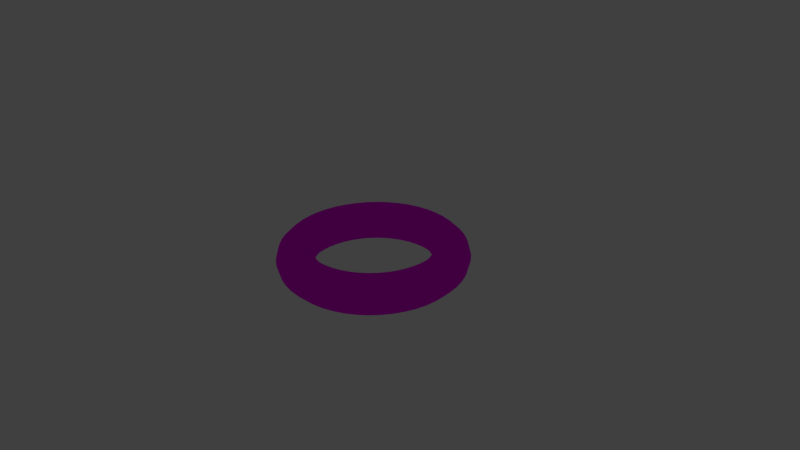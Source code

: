 # Source: torus.blend  (saved by Blender 2.69.0; exported with 4.5.12 LTS)
import bpy
from mathutils import Matrix  # noqa: F401  (used for matrix-valued properties, if any)

bpy.ops.wm.read_factory_settings(use_empty=True)
scene = bpy.context.scene
scene.name = 'Scene'

# ---- collections
col_collection_1 = bpy.data.collections.new('Collection 1'); scene.collection.children.link(col_collection_1)

# ---- images (referenced by path relative to the original .blend; pixels are not part of the script)
import os
ASSET_DIR = os.environ.get("B2B_ASSET_DIR", "")  # directory of the original .blend (textures are referenced by path, not embedded)
HERE = os.path.dirname(os.path.abspath(__file__))  # packed textures are extracted next to this script under _unpacked/

def load_image(name, relpath, width, height, colorspace="sRGB"):
    """Load a texture the original file referenced (path relative to the .blend, or extracted next to this script)."""
    p = next((c for c in (os.path.join(HERE, relpath), os.path.join(ASSET_DIR, relpath)) if relpath and os.path.exists(c)), "")
    if p:
        img = bpy.data.images.load(p, check_existing=True)
        img.name = name
    else:  # same state as the original file: an image datablock whose file is absent (Cycles renders it pink)
        img = bpy.data.images.new(name, width, height)
        img.source = "FILE"
        img.filepath = "//" + (relpath or name)
    img.colorspace_settings.name = colorspace
    return img
img_mediumsampletexture_png = load_image('MediumSampleTexture.png', 'MediumSampleTexture.png', 1024, 1024, 'sRGB')

# ---- materials (node trees are filled in below, after node groups)
mat_material = bpy.data.materials.new('Material')
mat_material.alpha_threshold = 0.0
mat_material.roughness = 0.5
mat_material.line_color = (0.0, 0.0, 0.0, 1.0)

# ---- material node trees
mat_material.use_nodes = True; mat_material.node_tree.nodes.clear()
_N = mat_material.node_tree.nodes; _L = mat_material.node_tree.links
n0 = _N.new('ShaderNodeOutputMaterial'); n0.name = 'Material Output'; n0.location = (300, 300)
n1 = _N.new('ShaderNodeBsdfAnisotropic'); n1.name = 'Glossy BSDF'; n1.location = (100, 300)
n1.distribution = 'BECKMANN'
n1.inputs[1].default_value = 0.0
n2 = _N.new('ShaderNodeTexImage'); n2.name = 'Image Texture'; n2.location = (-90, 300)
n2.width = 140
n2.image = img_mediumsampletexture_png
_L.new(n1.outputs[0], n0.inputs[0])
_L.new(n2.outputs[0], n1.inputs[0])
n0.is_active_output = True

# ---- world
world_world = bpy.data.worlds.new('World'); scene.world = world_world
world_world.color = (0.05088, 0.05088, 0.05088)
world_world.use_sun_shadow = False
world_world.sun_shadow_jitter_overblur = 0.0
world_world.cycles.sampling_method = 'MANUAL'
world_world.cycles.sample_map_resolution = 256

# ---- cameras
cam_camera = bpy.data.cameras.new('Camera')
cam_camera.clip_end = 100.0
cam_camera.lens = 35.0
cam_camera.sensor_width = 32.0
cam_camera.sensor_height = 18.0
cam_camera.ortho_scale = 7.314
cam_camera.dof.focus_distance = 0.0

# ---- lights
light_lamp = bpy.data.lights.new('Lamp', 'POINT')
light_lamp.transmission_factor = 0.0
light_lamp.cutoff_distance = 30.0
light_lamp.energy = 100.0
light_lamp.shadow_buffer_clip_start = 1.001
light_lamp.shadow_soft_size = 0.1
light_lamp.shadow_maximum_resolution = 0.006
light_lamp.use_absolute_resolution = True
light_lamp.cycles.use_multiple_importance_sampling = False

# ---- meshes
me_torus = bpy.data.meshes.new('Torus')
me_torus.from_pydata([(1.25, 0.0, 0.0), (1.217, 0.0, 0.125), (1.125, 0.0, 0.2165), (1.0, 0.0, 0.25), (0.875, 0.0, 0.2165), (0.7835, 0.0, 0.125), (0.75, 0.0, 3.062e-17), (0.7835, 0.0, -0.125), (0.875, 0.0, -0.2165), (1.0, 0.0, -0.25), (1.125, 0.0, -0.2165), (1.217, 0.0, -0.125), (1.239, 0.1632, 0.0), (1.206, 0.1588, 0.125), (1.115, 0.1468, 0.2165), (0.9914, 0.1305, 0.25), (0.8675, 0.1142, 0.2165), (0.7768, 0.1023, 0.125), (0.7436, 0.09789, 3.062e-17), (0.7768, 0.1023, -0.125), (0.8675, 0.1142, -0.2165), (0.9914, 0.1305, -0.25), (1.115, 0.1468, -0.2165), (1.206, 0.1588, -0.125), (1.207, 0.3235, 0.0), (1.175, 0.3149, 0.125), (1.087, 0.2912, 0.2165), (0.9659, 0.2588, 0.25), (0.8452, 0.2265, 0.2165), (0.7568, 0.2028, 0.125), (0.7244, 0.1941, 3.062e-17), (0.7568, 0.2028, -0.125), (0.8452, 0.2265, -0.2165), (0.9659, 0.2588, -0.25), (1.087, 0.2912, -0.2165), (1.175, 0.3149, -0.125), (1.155, 0.4784, 0.0), (1.124, 0.4655, 0.125), (1.039, 0.4305, 0.2165), (0.9239, 0.3827, 0.25), (0.8084, 0.3348, 0.2165), (0.7239, 0.2998, 0.125), (0.6929, 0.287, 3.062e-17), (0.7239, 0.2998, -0.125), (0.8084, 0.3348, -0.2165), (0.9239, 0.3827, -0.25), (1.039, 0.4305, -0.2165), (1.124, 0.4655, -0.125), (1.083, 0.625, 0.0), (1.054, 0.6083, 0.125), (0.9743, 0.5625, 0.2165), (0.866, 0.5, 0.25), (0.7578, 0.4375, 0.2165), (0.6785, 0.3917, 0.125), (0.6495, 0.375, 3.062e-17), (0.6785, 0.3917, -0.125), (0.7578, 0.4375, -0.2165), (0.866, 0.5, -0.25), (0.9743, 0.5625, -0.2165), (1.054, 0.6083, -0.125), (0.9917, 0.761, 0.0), (0.9651, 0.7406, 0.125), (0.8925, 0.6849, 0.2165), (0.7934, 0.6088, 0.25), (0.6942, 0.5327, 0.2165), (0.6216, 0.477, 0.125), (0.595, 0.4566, 3.062e-17), (0.6216, 0.477, -0.125), (0.6942, 0.5327, -0.2165), (0.7934, 0.6088, -0.25), (0.8925, 0.6849, -0.2165), (0.9651, 0.7406, -0.125), (0.8839, 0.8839, 0.0), (0.8602, 0.8602, 0.125), (0.7955, 0.7955, 0.2165), (0.7071, 0.7071, 0.25), (0.6187, 0.6187, 0.2165), (0.554, 0.554, 0.125), (0.5303, 0.5303, 3.062e-17), (0.554, 0.554, -0.125), (0.6187, 0.6187, -0.2165), (0.7071, 0.7071, -0.25), (0.7955, 0.7955, -0.2165), (0.8602, 0.8602, -0.125), (0.761, 0.9917, 0.0), (0.7406, 0.9651, 0.125), (0.6849, 0.8925, 0.2165), (0.6088, 0.7934, 0.25), (0.5327, 0.6942, 0.2165), (0.477, 0.6216, 0.125), (0.4566, 0.595, 3.062e-17), (0.477, 0.6216, -0.125), (0.5327, 0.6942, -0.2165), (0.6088, 0.7934, -0.25), (0.6849, 0.8925, -0.2165), (0.7406, 0.9651, -0.125), (0.625, 1.083, 0.0), (0.6083, 1.054, 0.125), (0.5625, 0.9743, 0.2165), (0.5, 0.866, 0.25), (0.4375, 0.7578, 0.2165), (0.3917, 0.6785, 0.125), (0.375, 0.6495, 3.062e-17), (0.3917, 0.6785, -0.125), (0.4375, 0.7578, -0.2165), (0.5, 0.866, -0.25), (0.5625, 0.9743, -0.2165), (0.6083, 1.054, -0.125), (0.4784, 1.155, 0.0), (0.4655, 1.124, 0.125), (0.4305, 1.039, 0.2165), (0.3827, 0.9239, 0.25), (0.3348, 0.8084, 0.2165), (0.2998, 0.7239, 0.125), (0.287, 0.6929, 3.062e-17), (0.2998, 0.7239, -0.125), (0.3348, 0.8084, -0.2165), (0.3827, 0.9239, -0.25), (0.4305, 1.039, -0.2165), (0.4655, 1.124, -0.125), (0.3235, 1.207, 0.0), (0.3149, 1.175, 0.125), (0.2912, 1.087, 0.2165), (0.2588, 0.9659, 0.25), (0.2265, 0.8452, 0.2165), (0.2028, 0.7568, 0.125), (0.1941, 0.7244, 3.062e-17), (0.2028, 0.7568, -0.125), (0.2265, 0.8452, -0.2165), (0.2588, 0.9659, -0.25), (0.2912, 1.087, -0.2165), (0.3149, 1.175, -0.125), (0.1632, 1.239, 0.0), (0.1588, 1.206, 0.125), (0.1468, 1.115, 0.2165), (0.1305, 0.9914, 0.25), (0.1142, 0.8675, 0.2165), (0.1023, 0.7768, 0.125), (0.09789, 0.7436, 3.062e-17), (0.1023, 0.7768, -0.125), (0.1142, 0.8675, -0.2165), (0.1305, 0.9914, -0.25), (0.1468, 1.115, -0.2165), (0.1588, 1.206, -0.125), (5.96e-08, 1.25, 0.0), (1.192e-07, 1.217, 0.125), (1.192e-07, 1.125, 0.2165), (8.941e-08, 1.0, 0.25), (8.941e-08, 0.875, 0.2165), (5.96e-08, 0.7835, 0.125), (8.941e-08, 0.75, 3.062e-17), (5.96e-08, 0.7835, -0.125), (8.941e-08, 0.875, -0.2165), (8.941e-08, 1.0, -0.25), (1.192e-07, 1.125, -0.2165), (1.192e-07, 1.217, -0.125), (-0.1632, 1.239, 0.0), (-0.1588, 1.206, 0.125), (-0.1468, 1.115, 0.2165), (-0.1305, 0.9914, 0.25), (-0.1142, 0.8675, 0.2165), (-0.1023, 0.7768, 0.125), (-0.09789, 0.7436, 3.062e-17), (-0.1023, 0.7768, -0.125), (-0.1142, 0.8675, -0.2165), (-0.1305, 0.9914, -0.25), (-0.1468, 1.115, -0.2165), (-0.1588, 1.206, -0.125), (-0.3235, 1.207, 0.0), (-0.3149, 1.175, 0.125), (-0.2912, 1.087, 0.2165), (-0.2588, 0.9659, 0.25), (-0.2265, 0.8452, 0.2165), (-0.2028, 0.7568, 0.125), (-0.1941, 0.7244, 3.062e-17), (-0.2028, 0.7568, -0.125), (-0.2265, 0.8452, -0.2165), (-0.2588, 0.9659, -0.25), (-0.2912, 1.087, -0.2165), (-0.3149, 1.175, -0.125), (-0.4784, 1.155, 0.0), (-0.4655, 1.124, 0.125), (-0.4305, 1.039, 0.2165), (-0.3827, 0.9239, 0.25), (-0.3348, 0.8084, 0.2165), (-0.2998, 0.7239, 0.125), (-0.287, 0.6929, 3.062e-17), (-0.2998, 0.7239, -0.125), (-0.3348, 0.8084, -0.2165), (-0.3827, 0.9239, -0.25), (-0.4305, 1.039, -0.2165), (-0.4655, 1.124, -0.125), (-0.625, 1.083, 0.0), (-0.6083, 1.054, 0.125), (-0.5625, 0.9743, 0.2165), (-0.5, 0.866, 0.25), (-0.4375, 0.7578, 0.2165), (-0.3917, 0.6785, 0.125), (-0.375, 0.6495, 3.062e-17), (-0.3917, 0.6785, -0.125), (-0.4375, 0.7578, -0.2165), (-0.5, 0.866, -0.25), (-0.5625, 0.9743, -0.2165), (-0.6083, 1.054, -0.125), (-0.761, 0.9917, 0.0), (-0.7406, 0.9651, 0.125), (-0.6849, 0.8925, 0.2165), (-0.6088, 0.7934, 0.25), (-0.5327, 0.6942, 0.2165), (-0.477, 0.6216, 0.125), (-0.4566, 0.595, 3.062e-17), (-0.477, 0.6216, -0.125), (-0.5327, 0.6942, -0.2165), (-0.6088, 0.7934, -0.25), (-0.6849, 0.8925, -0.2165), (-0.7406, 0.9651, -0.125), (-0.8839, 0.8839, 0.0), (-0.8602, 0.8602, 0.125), (-0.7955, 0.7955, 0.2165), (-0.7071, 0.7071, 0.25), (-0.6187, 0.6187, 0.2165), (-0.554, 0.554, 0.125), (-0.5303, 0.5303, 3.062e-17), (-0.554, 0.554, -0.125), (-0.6187, 0.6187, -0.2165), (-0.7071, 0.7071, -0.25), (-0.7955, 0.7955, -0.2165), (-0.8602, 0.8602, -0.125), (-0.9917, 0.761, 0.0), (-0.9651, 0.7406, 0.125), (-0.8925, 0.6849, 0.2165), (-0.7934, 0.6088, 0.25), (-0.6942, 0.5327, 0.2165), (-0.6216, 0.477, 0.125), (-0.595, 0.4566, 3.062e-17), (-0.6216, 0.477, -0.125), (-0.6942, 0.5327, -0.2165), (-0.7934, 0.6088, -0.25), (-0.8925, 0.6849, -0.2165), (-0.9651, 0.7406, -0.125), (-1.083, 0.625, 0.0), (-1.054, 0.6083, 0.125), (-0.9743, 0.5625, 0.2165), (-0.866, 0.5, 0.25), (-0.7578, 0.4375, 0.2165), (-0.6785, 0.3917, 0.125), (-0.6495, 0.375, 3.062e-17), (-0.6785, 0.3917, -0.125), (-0.7578, 0.4375, -0.2165), (-0.866, 0.5, -0.25), (-0.9743, 0.5625, -0.2165), (-1.054, 0.6083, -0.125), (-1.155, 0.4784, 0.0), (-1.124, 0.4655, 0.125), (-1.039, 0.4305, 0.2165), (-0.9239, 0.3827, 0.25), (-0.8084, 0.3348, 0.2165), (-0.7239, 0.2998, 0.125), (-0.6929, 0.287, 3.062e-17), (-0.7239, 0.2998, -0.125), (-0.8084, 0.3348, -0.2165), (-0.9239, 0.3827, -0.25), (-1.039, 0.4305, -0.2165), (-1.124, 0.4655, -0.125), (-1.207, 0.3235, 0.0), (-1.175, 0.3149, 0.125), (-1.087, 0.2912, 0.2165), (-0.9659, 0.2588, 0.25), (-0.8452, 0.2265, 0.2165), (-0.7568, 0.2028, 0.125), (-0.7244, 0.1941, 3.062e-17), (-0.7568, 0.2028, -0.125), (-0.8452, 0.2265, -0.2165), (-0.9659, 0.2588, -0.25), (-1.087, 0.2912, -0.2165), (-1.175, 0.3149, -0.125), (-1.239, 0.1632, 0.0), (-1.206, 0.1588, 0.125), (-1.115, 0.1468, 0.2165), (-0.9914, 0.1305, 0.25), (-0.8675, 0.1142, 0.2165), (-0.7768, 0.1023, 0.125), (-0.7436, 0.09789, 3.062e-17), (-0.7768, 0.1023, -0.125), (-0.8675, 0.1142, -0.2165), (-0.9914, 0.1305, -0.25), (-1.115, 0.1468, -0.2165), (-1.206, 0.1588, -0.125), (-1.25, 1.093e-07, 0.0), (-1.217, 1.064e-07, 0.125), (-1.125, 9.835e-08, 0.2165), (-1.0, 8.742e-08, 0.25), (-0.875, 7.649e-08, 0.2165), (-0.7835, 6.85e-08, 0.125), (-0.75, 6.557e-08, 3.062e-17), (-0.7835, 6.85e-08, -0.125), (-0.875, 7.649e-08, -0.2165), (-1.0, 8.742e-08, -0.25), (-1.125, 9.835e-08, -0.2165), (-1.217, 1.064e-07, -0.125), (-1.239, -0.1632, 0.0), (-1.206, -0.1588, 0.125), (-1.115, -0.1468, 0.2165), (-0.9914, -0.1305, 0.25), (-0.8675, -0.1142, 0.2165), (-0.7768, -0.1023, 0.125), (-0.7436, -0.09789, 3.062e-17), (-0.7768, -0.1023, -0.125), (-0.8675, -0.1142, -0.2165), (-0.9914, -0.1305, -0.25), (-1.115, -0.1468, -0.2165), (-1.206, -0.1588, -0.125), (-1.207, -0.3235, 0.0), (-1.175, -0.3149, 0.125), (-1.087, -0.2912, 0.2165), (-0.9659, -0.2588, 0.25), (-0.8452, -0.2265, 0.2165), (-0.7568, -0.2028, 0.125), (-0.7244, -0.1941, 3.062e-17), (-0.7568, -0.2028, -0.125), (-0.8452, -0.2265, -0.2165), (-0.9659, -0.2588, -0.25), (-1.087, -0.2912, -0.2165), (-1.175, -0.3149, -0.125), (-1.155, -0.4784, 0.0), (-1.124, -0.4655, 0.125), (-1.039, -0.4305, 0.2165), (-0.9239, -0.3827, 0.25), (-0.8084, -0.3348, 0.2165), (-0.7239, -0.2998, 0.125), (-0.6929, -0.287, 3.062e-17), (-0.7239, -0.2998, -0.125), (-0.8084, -0.3348, -0.2165), (-0.9239, -0.3827, -0.25), (-1.039, -0.4305, -0.2165), (-1.124, -0.4655, -0.125), (-1.083, -0.625, 0.0), (-1.054, -0.6083, 0.125), (-0.9743, -0.5625, 0.2165), (-0.866, -0.5, 0.25), (-0.7578, -0.4375, 0.2165), (-0.6785, -0.3917, 0.125), (-0.6495, -0.375, 3.062e-17), (-0.6785, -0.3917, -0.125), (-0.7578, -0.4375, -0.2165), (-0.866, -0.5, -0.25), (-0.9743, -0.5625, -0.2165), (-1.054, -0.6083, -0.125), (-0.9917, -0.761, 0.0), (-0.9651, -0.7406, 0.125), (-0.8925, -0.6849, 0.2165), (-0.7934, -0.6088, 0.25), (-0.6942, -0.5327, 0.2165), (-0.6216, -0.477, 0.125), (-0.595, -0.4566, 3.062e-17), (-0.6216, -0.477, -0.125), (-0.6942, -0.5327, -0.2165), (-0.7934, -0.6088, -0.25), (-0.8925, -0.6849, -0.2165), (-0.9651, -0.7406, -0.125), (-0.8839, -0.8839, 0.0), (-0.8602, -0.8602, 0.125), (-0.7955, -0.7955, 0.2165), (-0.7071, -0.7071, 0.25), (-0.6187, -0.6187, 0.2165), (-0.554, -0.554, 0.125), (-0.5303, -0.5303, 3.062e-17), (-0.554, -0.554, -0.125), (-0.6187, -0.6187, -0.2165), (-0.7071, -0.7071, -0.25), (-0.7955, -0.7955, -0.2165), (-0.8602, -0.8602, -0.125), (-0.761, -0.9917, 0.0), (-0.7406, -0.9651, 0.125), (-0.6849, -0.8925, 0.2165), (-0.6088, -0.7934, 0.25), (-0.5327, -0.6942, 0.2165), (-0.477, -0.6216, 0.125), (-0.4566, -0.595, 3.062e-17), (-0.477, -0.6216, -0.125), (-0.5327, -0.6942, -0.2165), (-0.6088, -0.7934, -0.25), (-0.6849, -0.8925, -0.2165), (-0.7406, -0.9651, -0.125), (-0.625, -1.083, 0.0), (-0.6083, -1.054, 0.125), (-0.5625, -0.9743, 0.2165), (-0.5, -0.866, 0.25), (-0.4375, -0.7578, 0.2165), (-0.3917, -0.6785, 0.125), (-0.375, -0.6495, 3.062e-17), (-0.3917, -0.6785, -0.125), (-0.4375, -0.7578, -0.2165), (-0.5, -0.866, -0.25), (-0.5625, -0.9743, -0.2165), (-0.6083, -1.054, -0.125), (-0.4784, -1.155, 0.0), (-0.4655, -1.124, 0.125), (-0.4305, -1.039, 0.2165), (-0.3827, -0.9239, 0.25), (-0.3348, -0.8084, 0.2165), (-0.2998, -0.7239, 0.125), (-0.287, -0.6929, 3.062e-17), (-0.2998, -0.7239, -0.125), (-0.3348, -0.8084, -0.2165), (-0.3827, -0.9239, -0.25), (-0.4305, -1.039, -0.2165), (-0.4655, -1.124, -0.125), (-0.3235, -1.207, 0.0), (-0.3149, -1.175, 0.125), (-0.2912, -1.087, 0.2165), (-0.2588, -0.9659, 0.25), (-0.2265, -0.8452, 0.2165), (-0.2028, -0.7568, 0.125), (-0.1941, -0.7244, 3.062e-17), (-0.2028, -0.7568, -0.125), (-0.2265, -0.8452, -0.2165), (-0.2588, -0.9659, -0.25), (-0.2912, -1.087, -0.2165), (-0.3149, -1.175, -0.125), (-0.1632, -1.239, 0.0), (-0.1588, -1.206, 0.125), (-0.1468, -1.115, 0.2165), (-0.1305, -0.9914, 0.25), (-0.1142, -0.8675, 0.2165), (-0.1023, -0.7768, 0.125), (-0.0979, -0.7436, 3.062e-17), (-0.1023, -0.7768, -0.125), (-0.1142, -0.8675, -0.2165), (-0.1305, -0.9914, -0.25), (-0.1468, -1.115, -0.2165), (-0.1588, -1.206, -0.125), (5.96e-08, -1.25, 0.0), (1.192e-07, -1.217, 0.125), (1.192e-07, -1.125, 0.2165), (8.941e-08, -1.0, 0.25), (8.941e-08, -0.875, 0.2165), (5.96e-08, -0.7835, 0.125), (8.941e-08, -0.75, 3.062e-17), (5.96e-08, -0.7835, -0.125), (8.941e-08, -0.875, -0.2165), (8.941e-08, -1.0, -0.25), (1.192e-07, -1.125, -0.2165), (1.192e-07, -1.217, -0.125), (0.1632, -1.239, 0.0), (0.1588, -1.206, 0.125), (0.1468, -1.115, 0.2165), (0.1305, -0.9914, 0.25), (0.1142, -0.8675, 0.2165), (0.1023, -0.7768, 0.125), (0.09789, -0.7436, 3.062e-17), (0.1023, -0.7768, -0.125), (0.1142, -0.8675, -0.2165), (0.1305, -0.9914, -0.25), (0.1468, -1.115, -0.2165), (0.1588, -1.206, -0.125), (0.3235, -1.207, 0.0), (0.3149, -1.175, 0.125), (0.2912, -1.087, 0.2165), (0.2588, -0.9659, 0.25), (0.2265, -0.8452, 0.2165), (0.2028, -0.7568, 0.125), (0.1941, -0.7244, 3.062e-17), (0.2028, -0.7568, -0.125), (0.2265, -0.8452, -0.2165), (0.2588, -0.9659, -0.25), (0.2912, -1.087, -0.2165), (0.3149, -1.175, -0.125), (0.4784, -1.155, 0.0), (0.4655, -1.124, 0.125), (0.4305, -1.039, 0.2165), (0.3827, -0.9239, 0.25), (0.3348, -0.8084, 0.2165), (0.2998, -0.7239, 0.125), (0.287, -0.6929, 3.062e-17), (0.2998, -0.7239, -0.125), (0.3348, -0.8084, -0.2165), (0.3827, -0.9239, -0.25), (0.4305, -1.039, -0.2165), (0.4655, -1.124, -0.125), (0.625, -1.083, 0.0), (0.6083, -1.054, 0.125), (0.5625, -0.9743, 0.2165), (0.5, -0.866, 0.25), (0.4375, -0.7578, 0.2165), (0.3917, -0.6785, 0.125), (0.375, -0.6495, 3.062e-17), (0.3917, -0.6785, -0.125), (0.4375, -0.7578, -0.2165), (0.5, -0.866, -0.25), (0.5625, -0.9743, -0.2165), (0.6083, -1.054, -0.125), (0.761, -0.9917, 0.0), (0.7406, -0.9651, 0.125), (0.6849, -0.8925, 0.2165), (0.6088, -0.7934, 0.25), (0.5327, -0.6942, 0.2165), (0.477, -0.6216, 0.125), (0.4566, -0.595, 3.062e-17), (0.477, -0.6216, -0.125), (0.5327, -0.6942, -0.2165), (0.6088, -0.7934, -0.25), (0.6849, -0.8925, -0.2165), (0.7406, -0.9651, -0.125), (0.8839, -0.8839, 0.0), (0.8602, -0.8602, 0.125), (0.7955, -0.7955, 0.2165), (0.7071, -0.7071, 0.25), (0.6187, -0.6187, 0.2165), (0.554, -0.554, 0.125), (0.5303, -0.5303, 3.062e-17), (0.554, -0.554, -0.125), (0.6187, -0.6187, -0.2165), (0.7071, -0.7071, -0.25), (0.7955, -0.7955, -0.2165), (0.8602, -0.8602, -0.125), (0.9917, -0.761, 0.0), (0.9651, -0.7406, 0.125), (0.8925, -0.6849, 0.2165), (0.7934, -0.6088, 0.25), (0.6942, -0.5327, 0.2165), (0.6216, -0.477, 0.125), (0.595, -0.4566, 3.062e-17), (0.6216, -0.477, -0.125), (0.6942, -0.5327, -0.2165), (0.7934, -0.6088, -0.25), (0.8925, -0.6849, -0.2165), (0.9651, -0.7406, -0.125), (1.083, -0.625, 0.0), (1.054, -0.6083, 0.125), (0.9743, -0.5625, 0.2165), (0.866, -0.5, 0.25), (0.7578, -0.4375, 0.2165), (0.6785, -0.3917, 0.125), (0.6495, -0.375, 3.062e-17), (0.6785, -0.3917, -0.125), (0.7578, -0.4375, -0.2165), (0.866, -0.5, -0.25), (0.9743, -0.5625, -0.2165), (1.054, -0.6083, -0.125), (1.155, -0.4784, 0.0), (1.124, -0.4655, 0.125), (1.039, -0.4305, 0.2165), (0.9239, -0.3827, 0.25), (0.8084, -0.3348, 0.2165), (0.7239, -0.2998, 0.125), (0.6929, -0.287, 3.062e-17), (0.7239, -0.2998, -0.125), (0.8084, -0.3348, -0.2165), (0.9239, -0.3827, -0.25), (1.039, -0.4305, -0.2165), (1.124, -0.4655, -0.125), (1.207, -0.3235, 0.0), (1.175, -0.3149, 0.125), (1.087, -0.2912, 0.2165), (0.9659, -0.2588, 0.25), (0.8452, -0.2265, 0.2165), (0.7568, -0.2028, 0.125), (0.7244, -0.1941, 3.062e-17), (0.7568, -0.2028, -0.125), (0.8452, -0.2265, -0.2165), (0.9659, -0.2588, -0.25), (1.087, -0.2912, -0.2165), (1.175, -0.3149, -0.125), (1.239, -0.1632, 0.0), (1.206, -0.1588, 0.125), (1.115, -0.1468, 0.2165), (0.9914, -0.1305, 0.25), (0.8675, -0.1142, 0.2165), (0.7768, -0.1023, 0.125), (0.7436, -0.09789, 3.062e-17), (0.7768, -0.1023, -0.125), (0.8675, -0.1142, -0.2165), (0.9914, -0.1305, -0.25), (1.115, -0.1468, -0.2165), (1.206, -0.1588, -0.125)], [], [(0, 12, 13, 1), (1, 13, 14, 2), (2, 14, 15, 3), (3, 15, 16, 4), (4, 16, 17, 5), (5, 17, 18, 6), (6, 18, 19, 7), (7, 19, 20, 8), (8, 20, 21, 9), (9, 21, 22, 10), (10, 22, 23, 11), (0, 11, 23, 12), (12, 24, 25, 13), (13, 25, 26, 14), (14, 26, 27, 15), (15, 27, 28, 16), (16, 28, 29, 17), (17, 29, 30, 18), (18, 30, 31, 19), (19, 31, 32, 20), (20, 32, 33, 21), (21, 33, 34, 22), (22, 34, 35, 23), (23, 35, 24, 12), (24, 36, 37, 25), (25, 37, 38, 26), (26, 38, 39, 27), (27, 39, 40, 28), (28, 40, 41, 29), (29, 41, 42, 30), (30, 42, 43, 31), (31, 43, 44, 32), (32, 44, 45, 33), (33, 45, 46, 34), (34, 46, 47, 35), (35, 47, 36, 24), (36, 48, 49, 37), (37, 49, 50, 38), (38, 50, 51, 39), (39, 51, 52, 40), (40, 52, 53, 41), (41, 53, 54, 42), (42, 54, 55, 43), (43, 55, 56, 44), (44, 56, 57, 45), (45, 57, 58, 46), (46, 58, 59, 47), (47, 59, 48, 36), (48, 60, 61, 49), (49, 61, 62, 50), (50, 62, 63, 51), (51, 63, 64, 52), (52, 64, 65, 53), (53, 65, 66, 54), (54, 66, 67, 55), (55, 67, 68, 56), (56, 68, 69, 57), (57, 69, 70, 58), (58, 70, 71, 59), (59, 71, 60, 48), (60, 72, 73, 61), (61, 73, 74, 62), (62, 74, 75, 63), (63, 75, 76, 64), (64, 76, 77, 65), (65, 77, 78, 66), (66, 78, 79, 67), (67, 79, 80, 68), (68, 80, 81, 69), (69, 81, 82, 70), (70, 82, 83, 71), (71, 83, 72, 60), (72, 84, 85, 73), (73, 85, 86, 74), (74, 86, 87, 75), (75, 87, 88, 76), (76, 88, 89, 77), (77, 89, 90, 78), (78, 90, 91, 79), (79, 91, 92, 80), (80, 92, 93, 81), (81, 93, 94, 82), (82, 94, 95, 83), (83, 95, 84, 72), (84, 96, 97, 85), (85, 97, 98, 86), (86, 98, 99, 87), (87, 99, 100, 88), (88, 100, 101, 89), (89, 101, 102, 90), (90, 102, 103, 91), (91, 103, 104, 92), (92, 104, 105, 93), (93, 105, 106, 94), (94, 106, 107, 95), (95, 107, 96, 84), (96, 108, 109, 97), (97, 109, 110, 98), (98, 110, 111, 99), (99, 111, 112, 100), (100, 112, 113, 101), (101, 113, 114, 102), (102, 114, 115, 103), (103, 115, 116, 104), (104, 116, 117, 105), (105, 117, 118, 106), (106, 118, 119, 107), (107, 119, 108, 96), (108, 120, 121, 109), (109, 121, 122, 110), (110, 122, 123, 111), (111, 123, 124, 112), (112, 124, 125, 113), (113, 125, 126, 114), (114, 126, 127, 115), (115, 127, 128, 116), (116, 128, 129, 117), (117, 129, 130, 118), (118, 130, 131, 119), (119, 131, 120, 108), (120, 132, 133, 121), (121, 133, 134, 122), (122, 134, 135, 123), (123, 135, 136, 124), (124, 136, 137, 125), (125, 137, 138, 126), (126, 138, 139, 127), (127, 139, 140, 128), (128, 140, 141, 129), (129, 141, 142, 130), (130, 142, 143, 131), (131, 143, 132, 120), (132, 144, 145, 133), (133, 145, 146, 134), (134, 146, 147, 135), (135, 147, 148, 136), (136, 148, 149, 137), (137, 149, 150, 138), (138, 150, 151, 139), (139, 151, 152, 140), (140, 152, 153, 141), (141, 153, 154, 142), (142, 154, 155, 143), (143, 155, 144, 132), (144, 156, 157, 145), (145, 157, 158, 146), (146, 158, 159, 147), (147, 159, 160, 148), (148, 160, 161, 149), (149, 161, 162, 150), (150, 162, 163, 151), (151, 163, 164, 152), (152, 164, 165, 153), (153, 165, 166, 154), (154, 166, 167, 155), (155, 167, 156, 144), (156, 168, 169, 157), (157, 169, 170, 158), (158, 170, 171, 159), (159, 171, 172, 160), (160, 172, 173, 161), (161, 173, 174, 162), (162, 174, 175, 163), (163, 175, 176, 164), (164, 176, 177, 165), (165, 177, 178, 166), (166, 178, 179, 167), (167, 179, 168, 156), (168, 180, 181, 169), (169, 181, 182, 170), (170, 182, 183, 171), (171, 183, 184, 172), (172, 184, 185, 173), (173, 185, 186, 174), (174, 186, 187, 175), (175, 187, 188, 176), (176, 188, 189, 177), (177, 189, 190, 178), (178, 190, 191, 179), (179, 191, 180, 168), (180, 192, 193, 181), (181, 193, 194, 182), (182, 194, 195, 183), (183, 195, 196, 184), (184, 196, 197, 185), (185, 197, 198, 186), (186, 198, 199, 187), (187, 199, 200, 188), (188, 200, 201, 189), (189, 201, 202, 190), (190, 202, 203, 191), (191, 203, 192, 180), (192, 204, 205, 193), (193, 205, 206, 194), (194, 206, 207, 195), (195, 207, 208, 196), (196, 208, 209, 197), (197, 209, 210, 198), (198, 210, 211, 199), (199, 211, 212, 200), (200, 212, 213, 201), (201, 213, 214, 202), (202, 214, 215, 203), (203, 215, 204, 192), (204, 216, 217, 205), (205, 217, 218, 206), (206, 218, 219, 207), (207, 219, 220, 208), (208, 220, 221, 209), (209, 221, 222, 210), (210, 222, 223, 211), (211, 223, 224, 212), (212, 224, 225, 213), (213, 225, 226, 214), (214, 226, 227, 215), (215, 227, 216, 204), (216, 228, 229, 217), (217, 229, 230, 218), (218, 230, 231, 219), (219, 231, 232, 220), (220, 232, 233, 221), (221, 233, 234, 222), (222, 234, 235, 223), (223, 235, 236, 224), (224, 236, 237, 225), (225, 237, 238, 226), (226, 238, 239, 227), (227, 239, 228, 216), (228, 240, 241, 229), (229, 241, 242, 230), (230, 242, 243, 231), (231, 243, 244, 232), (232, 244, 245, 233), (233, 245, 246, 234), (234, 246, 247, 235), (235, 247, 248, 236), (236, 248, 249, 237), (237, 249, 250, 238), (238, 250, 251, 239), (239, 251, 240, 228), (240, 252, 253, 241), (241, 253, 254, 242), (242, 254, 255, 243), (243, 255, 256, 244), (244, 256, 257, 245), (245, 257, 258, 246), (246, 258, 259, 247), (247, 259, 260, 248), (248, 260, 261, 249), (249, 261, 262, 250), (250, 262, 263, 251), (251, 263, 252, 240), (252, 264, 265, 253), (253, 265, 266, 254), (254, 266, 267, 255), (255, 267, 268, 256), (256, 268, 269, 257), (257, 269, 270, 258), (258, 270, 271, 259), (259, 271, 272, 260), (260, 272, 273, 261), (261, 273, 274, 262), (262, 274, 275, 263), (263, 275, 264, 252), (264, 276, 277, 265), (265, 277, 278, 266), (266, 278, 279, 267), (267, 279, 280, 268), (268, 280, 281, 269), (269, 281, 282, 270), (270, 282, 283, 271), (271, 283, 284, 272), (272, 284, 285, 273), (273, 285, 286, 274), (274, 286, 287, 275), (275, 287, 276, 264), (276, 288, 289, 277), (277, 289, 290, 278), (278, 290, 291, 279), (279, 291, 292, 280), (280, 292, 293, 281), (281, 293, 294, 282), (282, 294, 295, 283), (283, 295, 296, 284), (284, 296, 297, 285), (285, 297, 298, 286), (286, 298, 299, 287), (287, 299, 288, 276), (288, 300, 301, 289), (289, 301, 302, 290), (290, 302, 303, 291), (291, 303, 304, 292), (292, 304, 305, 293), (293, 305, 306, 294), (294, 306, 307, 295), (295, 307, 308, 296), (296, 308, 309, 297), (297, 309, 310, 298), (298, 310, 311, 299), (299, 311, 300, 288), (300, 312, 313, 301), (301, 313, 314, 302), (302, 314, 315, 303), (303, 315, 316, 304), (304, 316, 317, 305), (305, 317, 318, 306), (306, 318, 319, 307), (307, 319, 320, 308), (308, 320, 321, 309), (309, 321, 322, 310), (310, 322, 323, 311), (311, 323, 312, 300), (312, 324, 325, 313), (313, 325, 326, 314), (314, 326, 327, 315), (315, 327, 328, 316), (316, 328, 329, 317), (317, 329, 330, 318), (318, 330, 331, 319), (319, 331, 332, 320), (320, 332, 333, 321), (321, 333, 334, 322), (322, 334, 335, 323), (323, 335, 324, 312), (324, 336, 337, 325), (325, 337, 338, 326), (326, 338, 339, 327), (327, 339, 340, 328), (328, 340, 341, 329), (329, 341, 342, 330), (330, 342, 343, 331), (331, 343, 344, 332), (332, 344, 345, 333), (333, 345, 346, 334), (334, 346, 347, 335), (335, 347, 336, 324), (336, 348, 349, 337), (337, 349, 350, 338), (338, 350, 351, 339), (339, 351, 352, 340), (340, 352, 353, 341), (341, 353, 354, 342), (342, 354, 355, 343), (343, 355, 356, 344), (344, 356, 357, 345), (345, 357, 358, 346), (346, 358, 359, 347), (347, 359, 348, 336), (348, 360, 361, 349), (349, 361, 362, 350), (350, 362, 363, 351), (351, 363, 364, 352), (352, 364, 365, 353), (353, 365, 366, 354), (354, 366, 367, 355), (355, 367, 368, 356), (356, 368, 369, 357), (357, 369, 370, 358), (358, 370, 371, 359), (359, 371, 360, 348), (360, 372, 373, 361), (361, 373, 374, 362), (362, 374, 375, 363), (363, 375, 376, 364), (364, 376, 377, 365), (365, 377, 378, 366), (366, 378, 379, 367), (367, 379, 380, 368), (368, 380, 381, 369), (369, 381, 382, 370), (370, 382, 383, 371), (371, 383, 372, 360), (372, 384, 385, 373), (373, 385, 386, 374), (374, 386, 387, 375), (375, 387, 388, 376), (376, 388, 389, 377), (377, 389, 390, 378), (378, 390, 391, 379), (379, 391, 392, 380), (380, 392, 393, 381), (381, 393, 394, 382), (382, 394, 395, 383), (383, 395, 384, 372), (384, 396, 397, 385), (385, 397, 398, 386), (386, 398, 399, 387), (387, 399, 400, 388), (388, 400, 401, 389), (389, 401, 402, 390), (390, 402, 403, 391), (391, 403, 404, 392), (392, 404, 405, 393), (393, 405, 406, 394), (394, 406, 407, 395), (395, 407, 396, 384), (396, 408, 409, 397), (397, 409, 410, 398), (398, 410, 411, 399), (399, 411, 412, 400), (400, 412, 413, 401), (401, 413, 414, 402), (402, 414, 415, 403), (403, 415, 416, 404), (404, 416, 417, 405), (405, 417, 418, 406), (406, 418, 419, 407), (407, 419, 408, 396), (408, 420, 421, 409), (409, 421, 422, 410), (410, 422, 423, 411), (411, 423, 424, 412), (412, 424, 425, 413), (413, 425, 426, 414), (414, 426, 427, 415), (415, 427, 428, 416), (416, 428, 429, 417), (417, 429, 430, 418), (418, 430, 431, 419), (419, 431, 420, 408), (420, 432, 433, 421), (421, 433, 434, 422), (422, 434, 435, 423), (423, 435, 436, 424), (424, 436, 437, 425), (425, 437, 438, 426), (426, 438, 439, 427), (427, 439, 440, 428), (428, 440, 441, 429), (429, 441, 442, 430), (430, 442, 443, 431), (431, 443, 432, 420), (432, 444, 445, 433), (433, 445, 446, 434), (434, 446, 447, 435), (435, 447, 448, 436), (436, 448, 449, 437), (437, 449, 450, 438), (438, 450, 451, 439), (439, 451, 452, 440), (440, 452, 453, 441), (441, 453, 454, 442), (442, 454, 455, 443), (443, 455, 444, 432), (444, 456, 457, 445), (445, 457, 458, 446), (446, 458, 459, 447), (447, 459, 460, 448), (448, 460, 461, 449), (449, 461, 462, 450), (450, 462, 463, 451), (451, 463, 464, 452), (452, 464, 465, 453), (453, 465, 466, 454), (454, 466, 467, 455), (455, 467, 456, 444), (456, 468, 469, 457), (457, 469, 470, 458), (458, 470, 471, 459), (459, 471, 472, 460), (460, 472, 473, 461), (461, 473, 474, 462), (462, 474, 475, 463), (463, 475, 476, 464), (464, 476, 477, 465), (465, 477, 478, 466), (466, 478, 479, 467), (467, 479, 468, 456), (468, 480, 481, 469), (469, 481, 482, 470), (470, 482, 483, 471), (471, 483, 484, 472), (472, 484, 485, 473), (473, 485, 486, 474), (474, 486, 487, 475), (475, 487, 488, 476), (476, 488, 489, 477), (477, 489, 490, 478), (478, 490, 491, 479), (479, 491, 480, 468), (480, 492, 493, 481), (481, 493, 494, 482), (482, 494, 495, 483), (483, 495, 496, 484), (484, 496, 497, 485), (485, 497, 498, 486), (486, 498, 499, 487), (487, 499, 500, 488), (488, 500, 501, 489), (489, 501, 502, 490), (490, 502, 503, 491), (491, 503, 492, 480), (492, 504, 505, 493), (493, 505, 506, 494), (494, 506, 507, 495), (495, 507, 508, 496), (496, 508, 509, 497), (497, 509, 510, 498), (498, 510, 511, 499), (499, 511, 512, 500), (500, 512, 513, 501), (501, 513, 514, 502), (502, 514, 515, 503), (503, 515, 504, 492), (504, 516, 517, 505), (505, 517, 518, 506), (506, 518, 519, 507), (507, 519, 520, 508), (508, 520, 521, 509), (509, 521, 522, 510), (510, 522, 523, 511), (511, 523, 524, 512), (512, 524, 525, 513), (513, 525, 526, 514), (514, 526, 527, 515), (515, 527, 516, 504), (516, 528, 529, 517), (517, 529, 530, 518), (518, 530, 531, 519), (519, 531, 532, 520), (520, 532, 533, 521), (521, 533, 534, 522), (522, 534, 535, 523), (523, 535, 536, 524), (524, 536, 537, 525), (525, 537, 538, 526), (526, 538, 539, 527), (527, 539, 528, 516), (528, 540, 541, 529), (529, 541, 542, 530), (530, 542, 543, 531), (531, 543, 544, 532), (532, 544, 545, 533), (533, 545, 546, 534), (534, 546, 547, 535), (535, 547, 548, 536), (536, 548, 549, 537), (537, 549, 550, 538), (538, 550, 551, 539), (539, 551, 540, 528), (540, 552, 553, 541), (541, 553, 554, 542), (542, 554, 555, 543), (543, 555, 556, 544), (544, 556, 557, 545), (545, 557, 558, 546), (546, 558, 559, 547), (547, 559, 560, 548), (548, 560, 561, 549), (549, 561, 562, 550), (550, 562, 563, 551), (551, 563, 552, 540), (552, 564, 565, 553), (553, 565, 566, 554), (554, 566, 567, 555), (555, 567, 568, 556), (556, 568, 569, 557), (557, 569, 570, 558), (558, 570, 571, 559), (559, 571, 572, 560), (560, 572, 573, 561), (561, 573, 574, 562), (562, 574, 575, 563), (563, 575, 564, 552), (564, 0, 1, 565), (565, 1, 2, 566), (566, 2, 3, 567), (567, 3, 4, 568), (568, 4, 5, 569), (569, 5, 6, 570), (570, 6, 7, 571), (571, 7, 8, 572), (572, 8, 9, 573), (573, 9, 10, 574), (574, 10, 11, 575), (575, 11, 0, 564)])
_uv = me_torus.uv_layers.new(name='UVMap')
_uv.uv.foreach_set('vector', [0.003243, 0.003243, 0.9968, 0.003243, 0.9968, 0.9968, 0.003243, 0.9968, 0.003243, 0.003243, 0.9968, 0.003243, 0.9968, 0.9968, 0.003243, 0.9968, 0.003243, 0.003243, 0.9968, 0.003243, 0.9968, 0.9968, 0.003243, 0.9968, 0.003243, 0.003243, 0.9968, 0.003243, 0.9968, 0.9968, 0.003243, 0.9968, 0.003243, 0.003243, 0.9968, 0.003243, 0.9968, 0.9968, 0.003243, 0.9968, 0.003243, 0.003243, 0.9968, 0.003243, 0.9968, 0.9968, 0.003243, 0.9968, 0.003243, 0.003243, 0.9968, 0.003243, 0.9968, 0.9968, 0.003243, 0.9968, 0.003243, 0.003243, 0.9968, 0.003243, 0.9968, 0.9968, 0.003243, 0.9968, 0.003243, 0.003243, 0.9968, 0.003243, 0.9968, 0.9968, 0.003243, 0.9968, 0.003243, 0.003243, 0.9968, 0.003243, 0.9968, 0.9968, 0.003243, 0.9968, 0.003243, 0.003243, 0.9968, 0.003243, 0.9968, 0.9968, 0.003243, 0.9968, 0.003243, 0.003243, 0.9968, 0.003243, 0.9968, 0.9968, 0.003243, 0.9968, 0.003243, 0.003243, 0.9968, 0.003243, 0.9968, 0.9968, 0.003243, 0.9968, 0.003243, 0.003243, 0.9968, 0.003243, 0.9968, 0.9968, 0.003243, 0.9968, 0.003243, 0.003243, 0.9968, 0.003243, 0.9968, 0.9968, 0.003243, 0.9968, 0.003243, 0.003243, 0.9968, 0.003243, 0.9968, 0.9968, 0.003243, 0.9968, 0.003243, 0.003243, 0.9968, 0.003243, 0.9968, 0.9968, 0.003243, 0.9968, 0.003243, 0.003243, 0.9968, 0.003243, 0.9968, 0.9968, 0.003243, 0.9968, 0.003243, 0.003243, 0.9968, 0.003243, 0.9968, 0.9968, 0.003243, 0.9968, 0.003243, 0.003243, 0.9968, 0.003243, 0.9968, 0.9968, 0.003243, 0.9968, 0.003243, 0.003243, 0.9968, 0.003243, 0.9968, 0.9968, 0.003243, 0.9968, 0.003243, 0.003243, 0.9968, 0.003243, 0.9968, 0.9968, 0.003243, 0.9968, 0.003243, 0.003243, 0.9968, 0.003243, 0.9968, 0.9968, 0.003243, 0.9968, 0.003243, 0.003243, 0.9968, 0.003243, 0.9968, 0.9968, 0.003243, 0.9968, 0.003243, 0.003243, 0.9968, 0.003243, 0.9968, 0.9968, 0.003243, 0.9968, 0.003243, 0.003243, 0.9968, 0.003243, 0.9968, 0.9968, 0.003243, 0.9968, 0.003243, 0.003243, 0.9968, 0.003243, 0.9968, 0.9968, 0.003243, 0.9968, 0.003243, 0.003243, 0.9968, 0.003243, 0.9968, 0.9968, 0.003243, 0.9968, 0.003243, 0.003243, 0.9968, 0.003243, 0.9968, 0.9968, 0.003243, 0.9968, 0.003243, 0.003243, 0.9968, 0.003243, 0.9968, 0.9968, 0.003243, 0.9968, 0.003243, 0.003243, 0.9968, 0.003243, 0.9968, 0.9968, 0.003243, 0.9968, 0.003243, 0.003243, 0.9968, 0.003243, 0.9968, 0.9968, 0.003243, 0.9968, 0.003243, 0.003243, 0.9968, 0.003243, 0.9968, 0.9968, 0.003243, 0.9968, 0.003243, 0.003243, 0.9968, 0.003243, 0.9968, 0.9968, 0.003243, 0.9968, 0.003243, 0.003243, 0.9968, 0.003243, 0.9968, 0.9968, 0.003243, 0.9968, 0.003243, 0.003243, 0.9968, 0.003243, 0.9968, 0.9968, 0.003243, 0.9968, 0.003243, 0.003243, 0.9968, 0.003243, 0.9968, 0.9968, 0.003243, 0.9968, 0.003243, 0.003243, 0.9968, 0.003243, 0.9968, 0.9968, 0.003243, 0.9968, 0.003243, 0.003243, 0.9968, 0.003243, 0.9968, 0.9968, 0.003243, 0.9968, 0.003243, 0.003243, 0.9968, 0.003243, 0.9968, 0.9968, 0.003243, 0.9968, 0.003243, 0.003243, 0.9968, 0.003243, 0.9968, 0.9968, 0.003243, 0.9968, 0.003243, 0.003243, 0.9968, 0.003243, 0.9968, 0.9968, 0.003243, 0.9968, 0.003243, 0.003243, 0.9968, 0.003243, 0.9968, 0.9968, 0.003243, 0.9968, 0.003243, 0.003243, 0.9968, 0.003243, 0.9968, 0.9968, 0.003243, 0.9968, 0.003243, 0.003243, 0.9968, 0.003243, 0.9968, 0.9968, 0.003243, 0.9968, 0.003243, 0.003243, 0.9968, 0.003243, 0.9968, 0.9968, 0.003243, 0.9968, 0.003243, 0.003243, 0.9968, 0.003243, 0.9968, 0.9968, 0.003243, 0.9968, 0.003243, 0.003243, 0.9968, 0.003243, 0.9968, 0.9968, 0.003243, 0.9968, 0.003243, 0.003243, 0.9968, 0.003243, 0.9968, 0.9968, 0.003243, 0.9968, 0.003243, 0.003243, 0.9968, 0.003243, 0.9968, 0.9968, 0.003243, 0.9968, 0.003243, 0.003243, 0.9968, 0.003243, 0.9968, 0.9968, 0.003243, 0.9968, 0.003243, 0.003243, 0.9968, 0.003243, 0.9968, 0.9968, 0.003243, 0.9968, 0.003243, 0.003243, 0.9968, 0.003243, 0.9968, 0.9968, 0.003243, 0.9968, 0.003243, 0.003243, 0.9968, 0.003243, 0.9968, 0.9968, 0.003243, 0.9968, 0.003243, 0.003243, 0.9968, 0.003243, 0.9968, 0.9968, 0.003243, 0.9968, 0.003243, 0.003243, 0.9968, 0.003243, 0.9968, 0.9968, 0.003243, 0.9968, 0.003243, 0.003243, 0.9968, 0.003243, 0.9968, 0.9968, 0.003243, 0.9968, 0.003243, 0.003243, 0.9968, 0.003243, 0.9968, 0.9968, 0.003243, 0.9968, 0.003243, 0.003243, 0.9968, 0.003243, 0.9968, 0.9968, 0.003243, 0.9968, 0.003243, 0.003243, 0.9968, 0.003243, 0.9968, 0.9968, 0.003243, 0.9968, 0.003243, 0.003243, 0.9968, 0.003243, 0.9968, 0.9968, 0.003243, 0.9968, 0.003243, 0.003243, 0.9968, 0.003243, 0.9968, 0.9968, 0.003243, 0.9968, 0.003243, 0.003243, 0.9968, 0.003243, 0.9968, 0.9968, 0.003243, 0.9968, 0.003243, 0.003243, 0.9968, 0.003243, 0.9968, 0.9968, 0.003243, 0.9968, 0.003243, 0.003243, 0.9968, 0.003243, 0.9968, 0.9968, 0.003243, 0.9968, 0.003243, 0.003243, 0.9968, 0.003243, 0.9968, 0.9968, 0.003243, 0.9968, 0.003243, 0.003243, 0.9968, 0.003243, 0.9968, 0.9968, 0.003243, 0.9968, 0.003243, 0.003243, 0.9968, 0.003243, 0.9968, 0.9968, 0.003243, 0.9968, 0.003243, 0.003243, 0.9968, 0.003243, 0.9968, 0.9968, 0.003243, 0.9968, 0.003243, 0.003243, 0.9968, 0.003243, 0.9968, 0.9968, 0.003243, 0.9968, 0.003243, 0.003243, 0.9968, 0.003243, 0.9968, 0.9968, 0.003243, 0.9968, 0.003243, 0.003243, 0.9968, 0.003243, 0.9968, 0.9968, 0.003243, 0.9968, 0.003243, 0.003243, 0.9968, 0.003243, 0.9968, 0.9968, 0.003243, 0.9968, 0.003243, 0.003243, 0.9968, 0.003243, 0.9968, 0.9968, 0.003243, 0.9968, 0.003243, 0.003243, 0.9968, 0.003243, 0.9968, 0.9968, 0.003243, 0.9968, 0.003243, 0.003243, 0.9968, 0.003243, 0.9968, 0.9968, 0.003243, 0.9968, 0.003243, 0.003243, 0.9968, 0.003243, 0.9968, 0.9968, 0.003243, 0.9968, 0.003243, 0.003243, 0.9968, 0.003243, 0.9968, 0.9968, 0.003243, 0.9968, 0.003243, 0.003243, 0.9968, 0.003243, 0.9968, 0.9968, 0.003243, 0.9968, 0.003243, 0.003243, 0.9968, 0.003243, 0.9968, 0.9968, 0.003243, 0.9968, 0.003243, 0.003243, 0.9968, 0.003243, 0.9968, 0.9968, 0.003243, 0.9968, 0.003243, 0.003243, 0.9968, 0.003243, 0.9968, 0.9968, 0.003243, 0.9968, 0.003243, 0.003243, 0.9968, 0.003243, 0.9968, 0.9968, 0.003243, 0.9968, 0.003243, 0.003243, 0.9968, 0.003243, 0.9968, 0.9968, 0.003243, 0.9968, 0.003243, 0.003243, 0.9968, 0.003243, 0.9968, 0.9968, 0.003243, 0.9968, 0.003243, 0.003243, 0.9968, 0.003243, 0.9968, 0.9968, 0.003243, 0.9968, 0.003243, 0.003243, 0.9968, 0.003243, 0.9968, 0.9968, 0.003243, 0.9968, 0.003243, 0.003243, 0.9968, 0.003243, 0.9968, 0.9968, 0.003243, 0.9968, 0.003243, 0.003243, 0.9968, 0.003243, 0.9968, 0.9968, 0.003243, 0.9968, 0.003243, 0.003243, 0.9968, 0.003243, 0.9968, 0.9968, 0.003243, 0.9968, 0.003243, 0.003243, 0.9968, 0.003243, 0.9968, 0.9968, 0.003243, 0.9968, 0.003243, 0.003243, 0.9968, 0.003243, 0.9968, 0.9968, 0.003243, 0.9968, 0.003243, 0.003243, 0.9968, 0.003243, 0.9968, 0.9968, 0.003243, 0.9968, 0.003243, 0.003243, 0.9968, 0.003243, 0.9968, 0.9968, 0.003243, 0.9968, 0.003243, 0.003243, 0.9968, 0.003243, 0.9968, 0.9968, 0.003243, 0.9968, 0.003243, 0.003243, 0.9968, 0.003243, 0.9968, 0.9968, 0.003243, 0.9968, 0.003243, 0.003243, 0.9968, 0.003243, 0.9968, 0.9968, 0.003243, 0.9968, 0.003243, 0.003243, 0.9968, 0.003243, 0.9968, 0.9968, 0.003243, 0.9968, 0.003243, 0.003243, 0.9968, 0.003243, 0.9968, 0.9968, 0.003243, 0.9968, 0.003243, 0.003243, 0.9968, 0.003243, 0.9968, 0.9968, 0.003243, 0.9968, 0.003243, 0.003243, 0.9968, 0.003243, 0.9968, 0.9968, 0.003243, 0.9968, 0.003243, 0.003243, 0.9968, 0.003243, 0.9968, 0.9968, 0.003243, 0.9968, 0.003243, 0.003243, 0.9968, 0.003243, 0.9968, 0.9968, 0.003243, 0.9968, 0.003243, 0.003243, 0.9968, 0.003243, 0.9968, 0.9968, 0.003243, 0.9968, 0.003243, 0.003243, 0.9968, 0.003243, 0.9968, 0.9968, 0.003243, 0.9968, 0.003243, 0.003243, 0.9968, 0.003243, 0.9968, 0.9968, 0.003243, 0.9968, 0.003243, 0.003243, 0.9968, 0.003243, 0.9968, 0.9968, 0.003243, 0.9968, 0.003243, 0.003243, 0.9968, 0.003243, 0.9968, 0.9968, 0.003243, 0.9968, 0.003243, 0.003243, 0.9968, 0.003243, 0.9968, 0.9968, 0.003243, 0.9968, 0.003243, 0.003243, 0.9968, 0.003243, 0.9968, 0.9968, 0.003243, 0.9968, 0.003243, 0.003243, 0.9968, 0.003243, 0.9968, 0.9968, 0.003243, 0.9968, 0.003243, 0.003243, 0.9968, 0.003243, 0.9968, 0.9968, 0.003243, 0.9968, 0.003243, 0.003243, 0.9968, 0.003243, 0.9968, 0.9968, 0.003243, 0.9968, 0.003243, 0.003243, 0.9968, 0.003243, 0.9968, 0.9968, 0.003243, 0.9968, 0.003243, 0.003243, 0.9968, 0.003243, 0.9968, 0.9968, 0.003243, 0.9968, 0.003243, 0.003243, 0.9968, 0.003243, 0.9968, 0.9968, 0.003243, 0.9968, 0.003243, 0.003243, 0.9968, 0.003243, 0.9968, 0.9968, 0.003243, 0.9968, 0.003243, 0.003243, 0.9968, 0.003243, 0.9968, 0.9968, 0.003243, 0.9968, 0.003243, 0.003243, 0.9968, 0.003243, 0.9968, 0.9968, 0.003243, 0.9968, 0.003243, 0.003243, 0.9968, 0.003243, 0.9968, 0.9968, 0.003243, 0.9968, 0.003243, 0.003243, 0.9968, 0.003243, 0.9968, 0.9968, 0.003243, 0.9968, 0.003243, 0.003243, 0.9968, 0.003243, 0.9968, 0.9968, 0.003243, 0.9968, 0.003243, 0.003243, 0.9968, 0.003243, 0.9968, 0.9968, 0.003243, 0.9968, 0.003243, 0.003243, 0.9968, 0.003243, 0.9968, 0.9968, 0.003243, 0.9968, 0.003243, 0.003243, 0.9968, 0.003243, 0.9968, 0.9968, 0.003243, 0.9968, 0.003243, 0.003243, 0.9968, 0.003243, 0.9968, 0.9968, 0.003243, 0.9968, 0.003243, 0.003243, 0.9968, 0.003243, 0.9968, 0.9968, 0.003243, 0.9968, 0.003243, 0.003243, 0.9968, 0.003243, 0.9968, 0.9968, 0.003243, 0.9968, 0.003243, 0.003243, 0.9968, 0.003243, 0.9968, 0.9968, 0.003243, 0.9968, 0.003243, 0.003243, 0.9968, 0.003243, 0.9968, 0.9968, 0.003243, 0.9968, 0.003243, 0.003243, 0.9968, 0.003243, 0.9968, 0.9968, 0.003243, 0.9968, 0.003243, 0.003243, 0.9968, 0.003243, 0.9968, 0.9968, 0.003243, 0.9968, 0.003243, 0.003243, 0.9968, 0.003243, 0.9968, 0.9968, 0.003243, 0.9968, 0.003243, 0.003243, 0.9968, 0.003243, 0.9968, 0.9968, 0.003243, 0.9968, 0.003243, 0.003243, 0.9968, 0.003243, 0.9968, 0.9968, 0.003243, 0.9968, 0.003243, 0.003243, 0.9968, 0.003243, 0.9968, 0.9968, 0.003243, 0.9968, 0.003243, 0.003243, 0.9968, 0.003243, 0.9968, 0.9968, 0.003243, 0.9968, 0.003243, 0.003243, 0.9968, 0.003243, 0.9968, 0.9968, 0.003243, 0.9968, 0.003243, 0.003243, 0.9968, 0.003243, 0.9968, 0.9968, 0.003243, 0.9968, 0.003243, 0.003243, 0.9968, 0.003243, 0.9968, 0.9968, 0.003243, 0.9968, 0.003243, 0.003243, 0.9968, 0.003243, 0.9968, 0.9968, 0.003243, 0.9968, 0.003243, 0.003243, 0.9968, 0.003243, 0.9968, 0.9968, 0.003243, 0.9968, 0.003243, 0.003243, 0.9968, 0.003243, 0.9968, 0.9968, 0.003243, 0.9968, 0.003243, 0.003243, 0.9968, 0.003243, 0.9968, 0.9968, 0.003243, 0.9968, 0.003243, 0.003243, 0.9968, 0.003243, 0.9968, 0.9968, 0.003243, 0.9968, 0.003243, 0.003243, 0.9968, 0.003243, 0.9968, 0.9968, 0.003243, 0.9968, 0.003243, 0.003243, 0.9968, 0.003243, 0.9968, 0.9968, 0.003243, 0.9968, 0.003243, 0.003243, 0.9968, 0.003243, 0.9968, 0.9968, 0.003243, 0.9968, 0.003243, 0.003243, 0.9968, 0.003243, 0.9968, 0.9968, 0.003243, 0.9968, 0.003243, 0.003243, 0.9968, 0.003243, 0.9968, 0.9968, 0.003243, 0.9968, 0.003243, 0.003243, 0.9968, 0.003243, 0.9968, 0.9968, 0.003243, 0.9968, 0.003243, 0.003243, 0.9968, 0.003243, 0.9968, 0.9968, 0.003243, 0.9968, 0.003243, 0.003243, 0.9968, 0.003243, 0.9968, 0.9968, 0.003243, 0.9968, 0.003243, 0.003243, 0.9968, 0.003243, 0.9968, 0.9968, 0.003243, 0.9968, 0.003243, 0.003243, 0.9968, 0.003243, 0.9968, 0.9968, 0.003243, 0.9968, 0.003243, 0.003243, 0.9968, 0.003243, 0.9968, 0.9968, 0.003243, 0.9968, 0.003243, 0.003243, 0.9968, 0.003243, 0.9968, 0.9968, 0.003243, 0.9968, 0.003243, 0.003243, 0.9968, 0.003243, 0.9968, 0.9968, 0.003243, 0.9968, 0.003243, 0.003243, 0.9968, 0.003243, 0.9968, 0.9968, 0.003243, 0.9968, 0.003243, 0.003243, 0.9968, 0.003243, 0.9968, 0.9968, 0.003243, 0.9968, 0.003243, 0.003243, 0.9968, 0.003243, 0.9968, 0.9968, 0.003243, 0.9968, 0.003243, 0.003243, 0.9968, 0.003243, 0.9968, 0.9968, 0.003243, 0.9968, 0.003243, 0.003243, 0.9968, 0.003243, 0.9968, 0.9968, 0.003243, 0.9968, 0.003243, 0.003243, 0.9968, 0.003243, 0.9968, 0.9968, 0.003243, 0.9968, 0.003243, 0.003243, 0.9968, 0.003243, 0.9968, 0.9968, 0.003243, 0.9968, 0.003243, 0.003243, 0.9968, 0.003243, 0.9968, 0.9968, 0.003243, 0.9968, 0.003243, 0.003243, 0.9968, 0.003243, 0.9968, 0.9968, 0.003243, 0.9968, 0.003243, 0.003243, 0.9968, 0.003243, 0.9968, 0.9968, 0.003243, 0.9968, 0.003243, 0.003243, 0.9968, 0.003243, 0.9968, 0.9968, 0.003243, 0.9968, 0.003243, 0.003243, 0.9968, 0.003243, 0.9968, 0.9968, 0.003243, 0.9968, 0.003243, 0.003243, 0.9968, 0.003243, 0.9968, 0.9968, 0.003243, 0.9968, 0.003243, 0.003243, 0.9968, 0.003243, 0.9968, 0.9968, 0.003243, 0.9968, 0.003243, 0.003243, 0.9968, 0.003243, 0.9968, 0.9968, 0.003243, 0.9968, 0.003243, 0.003243, 0.9968, 0.003243, 0.9968, 0.9968, 0.003243, 0.9968, 0.003243, 0.003243, 0.9968, 0.003243, 0.9968, 0.9968, 0.003243, 0.9968, 0.003243, 0.003243, 0.9968, 0.003243, 0.9968, 0.9968, 0.003243, 0.9968, 0.003243, 0.003243, 0.9968, 0.003243, 0.9968, 0.9968, 0.003243, 0.9968, 0.003243, 0.003243, 0.9968, 0.003243, 0.9968, 0.9968, 0.003243, 0.9968, 0.003243, 0.003243, 0.9968, 0.003243, 0.9968, 0.9968, 0.003243, 0.9968, 0.003243, 0.003243, 0.9968, 0.003243, 0.9968, 0.9968, 0.003243, 0.9968, 0.003243, 0.003243, 0.9968, 0.003243, 0.9968, 0.9968, 0.003243, 0.9968, 0.003243, 0.003243, 0.9968, 0.003243, 0.9968, 0.9968, 0.003243, 0.9968, 0.003243, 0.003243, 0.9968, 0.003243, 0.9968, 0.9968, 0.003243, 0.9968, 0.003243, 0.003243, 0.9968, 0.003243, 0.9968, 0.9968, 0.003243, 0.9968, 0.003243, 0.003243, 0.9968, 0.003243, 0.9968, 0.9968, 0.003243, 0.9968, 0.003243, 0.003243, 0.9968, 0.003243, 0.9968, 0.9968, 0.003243, 0.9968, 0.003243, 0.003243, 0.9968, 0.003243, 0.9968, 0.9968, 0.003243, 0.9968, 0.003243, 0.003243, 0.9968, 0.003243, 0.9968, 0.9968, 0.003243, 0.9968, 0.003243, 0.003243, 0.9968, 0.003243, 0.9968, 0.9968, 0.003243, 0.9968, 0.003243, 0.003243, 0.9968, 0.003243, 0.9968, 0.9968, 0.003243, 0.9968, 0.003243, 0.003243, 0.9968, 0.003243, 0.9968, 0.9968, 0.003243, 0.9968, 0.003243, 0.003243, 0.9968, 0.003243, 0.9968, 0.9968, 0.003243, 0.9968, 0.003243, 0.003243, 0.9968, 0.003243, 0.9968, 0.9968, 0.003243, 0.9968, 0.003243, 0.003243, 0.9968, 0.003243, 0.9968, 0.9968, 0.003243, 0.9968, 0.003243, 0.003243, 0.9968, 0.003243, 0.9968, 0.9968, 0.003243, 0.9968, 0.003243, 0.003243, 0.9968, 0.003243, 0.9968, 0.9968, 0.003243, 0.9968, 0.003243, 0.003243, 0.9968, 0.003243, 0.9968, 0.9968, 0.003243, 0.9968, 0.003243, 0.003243, 0.9968, 0.003243, 0.9968, 0.9968, 0.003243, 0.9968, 0.003243, 0.003243, 0.9968, 0.003243, 0.9968, 0.9968, 0.003243, 0.9968, 0.003243, 0.003243, 0.9968, 0.003243, 0.9968, 0.9968, 0.003243, 0.9968, 0.003243, 0.003243, 0.9968, 0.003243, 0.9968, 0.9968, 0.003243, 0.9968, 0.003243, 0.003243, 0.9968, 0.003243, 0.9968, 0.9968, 0.003243, 0.9968, 0.003243, 0.003243, 0.9968, 0.003243, 0.9968, 0.9968, 0.003243, 0.9968, 0.003243, 0.003243, 0.9968, 0.003243, 0.9968, 0.9968, 0.003243, 0.9968, 0.003243, 0.003243, 0.9968, 0.003243, 0.9968, 0.9968, 0.003243, 0.9968, 0.003243, 0.003243, 0.9968, 0.003243, 0.9968, 0.9968, 0.003243, 0.9968, 0.003243, 0.003243, 0.9968, 0.003243, 0.9968, 0.9968, 0.003243, 0.9968, 0.003243, 0.003243, 0.9968, 0.003243, 0.9968, 0.9968, 0.003243, 0.9968, 0.003243, 0.003243, 0.9968, 0.003243, 0.9968, 0.9968, 0.003243, 0.9968, 0.003243, 0.003243, 0.9968, 0.003243, 0.9968, 0.9968, 0.003243, 0.9968, 0.003243, 0.003243, 0.9968, 0.003243, 0.9968, 0.9968, 0.003243, 0.9968, 0.003243, 0.003243, 0.9968, 0.003243, 0.9968, 0.9968, 0.003243, 0.9968, 0.003243, 0.003243, 0.9968, 0.003243, 0.9968, 0.9968, 0.003243, 0.9968, 0.003243, 0.003243, 0.9968, 0.003243, 0.9968, 0.9968, 0.003243, 0.9968, 0.003243, 0.003243, 0.9968, 0.003243, 0.9968, 0.9968, 0.003243, 0.9968, 0.003243, 0.003243, 0.9968, 0.003243, 0.9968, 0.9968, 0.003243, 0.9968, 0.003243, 0.003243, 0.9968, 0.003243, 0.9968, 0.9968, 0.003243, 0.9968, 0.003243, 0.003243, 0.9968, 0.003243, 0.9968, 0.9968, 0.003243, 0.9968, 0.003243, 0.003243, 0.9968, 0.003243, 0.9968, 0.9968, 0.003243, 0.9968, 0.003243, 0.003243, 0.9968, 0.003243, 0.9968, 0.9968, 0.003243, 0.9968, 0.003243, 0.003243, 0.9968, 0.003243, 0.9968, 0.9968, 0.003243, 0.9968, 0.003243, 0.003243, 0.9968, 0.003243, 0.9968, 0.9968, 0.003243, 0.9968, 0.003243, 0.003243, 0.9968, 0.003243, 0.9968, 0.9968, 0.003243, 0.9968, 0.003243, 0.003243, 0.9968, 0.003243, 0.9968, 0.9968, 0.003243, 0.9968, 0.003243, 0.003243, 0.9968, 0.003243, 0.9968, 0.9968, 0.003243, 0.9968, 0.003243, 0.003243, 0.9968, 0.003243, 0.9968, 0.9968, 0.003243, 0.9968, 0.003243, 0.003243, 0.9968, 0.003243, 0.9968, 0.9968, 0.003243, 0.9968, 0.003243, 0.003243, 0.9968, 0.003243, 0.9968, 0.9968, 0.003243, 0.9968, 0.003243, 0.003243, 0.9968, 0.003243, 0.9968, 0.9968, 0.003243, 0.9968, 0.003243, 0.003243, 0.9968, 0.003243, 0.9968, 0.9968, 0.003243, 0.9968, 0.003243, 0.003243, 0.9968, 0.003243, 0.9968, 0.9968, 0.003243, 0.9968, 0.003243, 0.003243, 0.9968, 0.003243, 0.9968, 0.9968, 0.003243, 0.9968, 0.003243, 0.003243, 0.9968, 0.003243, 0.9968, 0.9968, 0.003243, 0.9968, 0.003243, 0.003243, 0.9968, 0.003243, 0.9968, 0.9968, 0.003243, 0.9968, 0.003243, 0.003243, 0.9968, 0.003243, 0.9968, 0.9968, 0.003243, 0.9968, 0.003243, 0.003243, 0.9968, 0.003243, 0.9968, 0.9968, 0.003243, 0.9968, 0.003243, 0.003243, 0.9968, 0.003243, 0.9968, 0.9968, 0.003243, 0.9968, 0.003243, 0.003243, 0.9968, 0.003243, 0.9968, 0.9968, 0.003243, 0.9968, 0.003243, 0.003243, 0.9968, 0.003243, 0.9968, 0.9968, 0.003243, 0.9968, 0.003243, 0.003243, 0.9968, 0.003243, 0.9968, 0.9968, 0.003243, 0.9968, 0.003243, 0.003243, 0.9968, 0.003243, 0.9968, 0.9968, 0.003243, 0.9968, 0.003243, 0.003243, 0.9968, 0.003243, 0.9968, 0.9968, 0.003243, 0.9968, 0.003243, 0.003243, 0.9968, 0.003243, 0.9968, 0.9968, 0.003243, 0.9968, 0.003243, 0.003243, 0.9968, 0.003243, 0.9968, 0.9968, 0.003243, 0.9968, 0.003243, 0.003243, 0.9968, 0.003243, 0.9968, 0.9968, 0.003243, 0.9968, 0.003243, 0.003243, 0.9968, 0.003243, 0.9968, 0.9968, 0.003243, 0.9968, 0.003243, 0.003243, 0.9968, 0.003243, 0.9968, 0.9968, 0.003243, 0.9968, 0.003243, 0.003243, 0.9968, 0.003243, 0.9968, 0.9968, 0.003243, 0.9968, 0.003243, 0.003243, 0.9968, 0.003243, 0.9968, 0.9968, 0.003243, 0.9968, 0.003243, 0.003243, 0.9968, 0.003243, 0.9968, 0.9968, 0.003243, 0.9968, 0.003243, 0.003243, 0.9968, 0.003243, 0.9968, 0.9968, 0.003243, 0.9968, 0.003243, 0.003243, 0.9968, 0.003243, 0.9968, 0.9968, 0.003243, 0.9968, 0.003243, 0.003243, 0.9968, 0.003243, 0.9968, 0.9968, 0.003243, 0.9968, 0.003243, 0.003243, 0.9968, 0.003243, 0.9968, 0.9968, 0.003243, 0.9968, 0.003243, 0.003243, 0.9968, 0.003243, 0.9968, 0.9968, 0.003243, 0.9968, 0.003243, 0.003243, 0.9968, 0.003243, 0.9968, 0.9968, 0.003243, 0.9968, 0.003243, 0.003243, 0.9968, 0.003243, 0.9968, 0.9968, 0.003243, 0.9968, 0.003243, 0.003243, 0.9968, 0.003243, 0.9968, 0.9968, 0.003243, 0.9968, 0.003243, 0.003243, 0.9968, 0.003243, 0.9968, 0.9968, 0.003243, 0.9968, 0.003243, 0.003243, 0.9968, 0.003243, 0.9968, 0.9968, 0.003243, 0.9968, 0.003243, 0.003243, 0.9968, 0.003243, 0.9968, 0.9968, 0.003243, 0.9968, 0.003243, 0.003243, 0.9968, 0.003243, 0.9968, 0.9968, 0.003243, 0.9968, 0.003243, 0.003243, 0.9968, 0.003243, 0.9968, 0.9968, 0.003243, 0.9968, 0.003243, 0.003243, 0.9968, 0.003243, 0.9968, 0.9968, 0.003243, 0.9968, 0.003243, 0.003243, 0.9968, 0.003243, 0.9968, 0.9968, 0.003243, 0.9968, 0.003243, 0.003243, 0.9968, 0.003243, 0.9968, 0.9968, 0.003243, 0.9968, 0.003243, 0.003243, 0.9968, 0.003243, 0.9968, 0.9968, 0.003243, 0.9968, 0.003243, 0.003243, 0.9968, 0.003243, 0.9968, 0.9968, 0.003243, 0.9968, 0.003243, 0.003243, 0.9968, 0.003243, 0.9968, 0.9968, 0.003243, 0.9968, 0.003243, 0.003243, 0.9968, 0.003243, 0.9968, 0.9968, 0.003243, 0.9968, 0.003243, 0.003243, 0.9968, 0.003243, 0.9968, 0.9968, 0.003243, 0.9968, 0.003243, 0.003243, 0.9968, 0.003243, 0.9968, 0.9968, 0.003243, 0.9968, 0.003243, 0.003243, 0.9968, 0.003243, 0.9968, 0.9968, 0.003243, 0.9968, 0.003243, 0.003243, 0.9968, 0.003243, 0.9968, 0.9968, 0.003243, 0.9968, 0.003243, 0.003243, 0.9968, 0.003243, 0.9968, 0.9968, 0.003243, 0.9968, 0.003243, 0.003243, 0.9968, 0.003243, 0.9968, 0.9968, 0.003243, 0.9968, 0.003243, 0.003243, 0.9968, 0.003243, 0.9968, 0.9968, 0.003243, 0.9968, 0.003243, 0.003243, 0.9968, 0.003243, 0.9968, 0.9968, 0.003243, 0.9968, 0.003243, 0.003243, 0.9968, 0.003243, 0.9968, 0.9968, 0.003243, 0.9968, 0.003243, 0.003243, 0.9968, 0.003243, 0.9968, 0.9968, 0.003243, 0.9968, 0.003243, 0.003243, 0.9968, 0.003243, 0.9968, 0.9968, 0.003243, 0.9968, 0.003243, 0.003243, 0.9968, 0.003243, 0.9968, 0.9968, 0.003243, 0.9968, 0.003243, 0.003243, 0.9968, 0.003243, 0.9968, 0.9968, 0.003243, 0.9968, 0.003243, 0.003243, 0.9968, 0.003243, 0.9968, 0.9968, 0.003243, 0.9968, 0.003243, 0.003243, 0.9968, 0.003243, 0.9968, 0.9968, 0.003243, 0.9968, 0.003243, 0.003243, 0.9968, 0.003243, 0.9968, 0.9968, 0.003243, 0.9968, 0.003243, 0.003243, 0.9968, 0.003243, 0.9968, 0.9968, 0.003243, 0.9968, 0.003243, 0.003243, 0.9968, 0.003243, 0.9968, 0.9968, 0.003243, 0.9968, 0.003243, 0.003243, 0.9968, 0.003243, 0.9968, 0.9968, 0.003243, 0.9968, 0.003243, 0.003243, 0.9968, 0.003243, 0.9968, 0.9968, 0.003243, 0.9968, 0.003243, 0.003243, 0.9968, 0.003243, 0.9968, 0.9968, 0.003243, 0.9968, 0.003243, 0.003243, 0.9968, 0.003243, 0.9968, 0.9968, 0.003243, 0.9968, 0.003243, 0.003243, 0.9968, 0.003243, 0.9968, 0.9968, 0.003243, 0.9968, 0.003243, 0.003243, 0.9968, 0.003243, 0.9968, 0.9968, 0.003243, 0.9968, 0.003243, 0.003243, 0.9968, 0.003243, 0.9968, 0.9968, 0.003243, 0.9968, 0.003243, 0.003243, 0.9968, 0.003243, 0.9968, 0.9968, 0.003243, 0.9968, 0.003243, 0.003243, 0.9968, 0.003243, 0.9968, 0.9968, 0.003243, 0.9968, 0.003243, 0.003243, 0.9968, 0.003243, 0.9968, 0.9968, 0.003243, 0.9968, 0.003243, 0.003243, 0.9968, 0.003243, 0.9968, 0.9968, 0.003243, 0.9968, 0.003243, 0.003243, 0.9968, 0.003243, 0.9968, 0.9968, 0.003243, 0.9968, 0.003243, 0.003243, 0.9968, 0.003243, 0.9968, 0.9968, 0.003243, 0.9968, 0.003243, 0.003243, 0.9968, 0.003243, 0.9968, 0.9968, 0.003243, 0.9968, 0.003243, 0.003243, 0.9968, 0.003243, 0.9968, 0.9968, 0.003243, 0.9968, 0.003243, 0.003243, 0.9968, 0.003243, 0.9968, 0.9968, 0.003243, 0.9968, 0.003243, 0.003243, 0.9968, 0.003243, 0.9968, 0.9968, 0.003243, 0.9968, 0.003243, 0.003243, 0.9968, 0.003243, 0.9968, 0.9968, 0.003243, 0.9968, 0.003243, 0.003243, 0.9968, 0.003243, 0.9968, 0.9968, 0.003243, 0.9968, 0.003243, 0.003243, 0.9968, 0.003243, 0.9968, 0.9968, 0.003243, 0.9968, 0.003243, 0.003243, 0.9968, 0.003243, 0.9968, 0.9968, 0.003243, 0.9968, 0.003243, 0.003243, 0.9968, 0.003243, 0.9968, 0.9968, 0.003243, 0.9968, 0.003243, 0.003243, 0.9968, 0.003243, 0.9968, 0.9968, 0.003243, 0.9968, 0.003243, 0.003243, 0.9968, 0.003243, 0.9968, 0.9968, 0.003243, 0.9968, 0.003243, 0.003243, 0.9968, 0.003243, 0.9968, 0.9968, 0.003243, 0.9968, 0.003243, 0.003243, 0.9968, 0.003243, 0.9968, 0.9968, 0.003243, 0.9968, 0.003243, 0.003243, 0.9968, 0.003243, 0.9968, 0.9968, 0.003243, 0.9968, 0.003243, 0.003243, 0.9968, 0.003243, 0.9968, 0.9968, 0.003243, 0.9968, 0.003243, 0.003243, 0.9968, 0.003243, 0.9968, 0.9968, 0.003243, 0.9968, 0.003243, 0.003243, 0.9968, 0.003243, 0.9968, 0.9968, 0.003243, 0.9968, 0.003243, 0.003243, 0.9968, 0.003243, 0.9968, 0.9968, 0.003243, 0.9968, 0.003243, 0.003243, 0.9968, 0.003243, 0.9968, 0.9968, 0.003243, 0.9968, 0.003243, 0.003243, 0.9968, 0.003243, 0.9968, 0.9968, 0.003243, 0.9968, 0.003243, 0.003243, 0.9968, 0.003243, 0.9968, 0.9968, 0.003243, 0.9968, 0.003243, 0.003243, 0.9968, 0.003243, 0.9968, 0.9968, 0.003243, 0.9968, 0.003243, 0.003243, 0.9968, 0.003243, 0.9968, 0.9968, 0.003243, 0.9968, 0.003243, 0.003243, 0.9968, 0.003243, 0.9968, 0.9968, 0.003243, 0.9968, 0.003243, 0.003243, 0.9968, 0.003243, 0.9968, 0.9968, 0.003243, 0.9968, 0.003243, 0.003243, 0.9968, 0.003243, 0.9968, 0.9968, 0.003243, 0.9968, 0.003243, 0.003243, 0.9968, 0.003243, 0.9968, 0.9968, 0.003243, 0.9968, 0.003243, 0.003243, 0.9968, 0.003243, 0.9968, 0.9968, 0.003243, 0.9968, 0.003243, 0.003243, 0.9968, 0.003243, 0.9968, 0.9968, 0.003243, 0.9968, 0.003243, 0.003243, 0.9968, 0.003243, 0.9968, 0.9968, 0.003243, 0.9968, 0.003243, 0.003243, 0.9968, 0.003243, 0.9968, 0.9968, 0.003243, 0.9968, 0.003243, 0.003243, 0.9968, 0.003243, 0.9968, 0.9968, 0.003243, 0.9968, 0.003243, 0.003243, 0.9968, 0.003243, 0.9968, 0.9968, 0.003243, 0.9968, 0.003243, 0.003243, 0.9968, 0.003243, 0.9968, 0.9968, 0.003243, 0.9968, 0.003243, 0.003243, 0.9968, 0.003243, 0.9968, 0.9968, 0.003243, 0.9968, 0.003243, 0.003243, 0.9968, 0.003243, 0.9968, 0.9968, 0.003243, 0.9968, 0.003243, 0.003243, 0.9968, 0.003243, 0.9968, 0.9968, 0.003243, 0.9968, 0.003243, 0.003243, 0.9968, 0.003243, 0.9968, 0.9968, 0.003243, 0.9968, 0.003243, 0.003243, 0.9968, 0.003243, 0.9968, 0.9968, 0.003243, 0.9968, 0.003243, 0.003243, 0.9968, 0.003243, 0.9968, 0.9968, 0.003243, 0.9968, 0.003243, 0.003243, 0.9968, 0.003243, 0.9968, 0.9968, 0.003243, 0.9968, 0.003243, 0.003243, 0.9968, 0.003243, 0.9968, 0.9968, 0.003243, 0.9968, 0.003243, 0.003243, 0.9968, 0.003243, 0.9968, 0.9968, 0.003243, 0.9968, 0.003243, 0.003243, 0.9968, 0.003243, 0.9968, 0.9968, 0.003243, 0.9968, 0.003243, 0.003243, 0.9968, 0.003243, 0.9968, 0.9968, 0.003243, 0.9968, 0.003243, 0.003243, 0.9968, 0.003243, 0.9968, 0.9968, 0.003243, 0.9968, 0.003243, 0.003243, 0.9968, 0.003243, 0.9968, 0.9968, 0.003243, 0.9968, 0.003243, 0.003243, 0.9968, 0.003243, 0.9968, 0.9968, 0.003243, 0.9968, 0.003243, 0.003243, 0.9968, 0.003243, 0.9968, 0.9968, 0.003243, 0.9968, 0.003243, 0.003243, 0.9968, 0.003243, 0.9968, 0.9968, 0.003243, 0.9968, 0.003243, 0.003243, 0.9968, 0.003243, 0.9968, 0.9968, 0.003243, 0.9968, 0.003243, 0.003243, 0.9968, 0.003243, 0.9968, 0.9968, 0.003243, 0.9968, 0.003243, 0.003243, 0.9968, 0.003243, 0.9968, 0.9968, 0.003243, 0.9968, 0.003243, 0.003243, 0.9968, 0.003243, 0.9968, 0.9968, 0.003243, 0.9968, 0.003243, 0.003243, 0.9968, 0.003243, 0.9968, 0.9968, 0.003243, 0.9968, 0.003243, 0.003243, 0.9968, 0.003243, 0.9968, 0.9968, 0.003243, 0.9968, 0.003243, 0.003243, 0.9968, 0.003243, 0.9968, 0.9968, 0.003243, 0.9968, 0.003243, 0.003243, 0.9968, 0.003243, 0.9968, 0.9968, 0.003243, 0.9968, 0.003243, 0.003243, 0.9968, 0.003243, 0.9968, 0.9968, 0.003243, 0.9968, 0.003243, 0.003243, 0.9968, 0.003243, 0.9968, 0.9968, 0.003243, 0.9968, 0.003243, 0.003243, 0.9968, 0.003243, 0.9968, 0.9968, 0.003243, 0.9968, 0.003243, 0.003243, 0.9968, 0.003243, 0.9968, 0.9968, 0.003243, 0.9968, 0.003243, 0.003243, 0.9968, 0.003243, 0.9968, 0.9968, 0.003243, 0.9968, 0.003243, 0.003243, 0.9968, 0.003243, 0.9968, 0.9968, 0.003243, 0.9968, 0.003243, 0.003243, 0.9968, 0.003243, 0.9968, 0.9968, 0.003243, 0.9968, 0.003243, 0.003243, 0.9968, 0.003243, 0.9968, 0.9968, 0.003243, 0.9968, 0.003243, 0.003243, 0.9968, 0.003243, 0.9968, 0.9968, 0.003243, 0.9968, 0.003243, 0.003243, 0.9968, 0.003243, 0.9968, 0.9968, 0.003243, 0.9968, 0.003243, 0.003243, 0.9968, 0.003243, 0.9968, 0.9968, 0.003243, 0.9968, 0.003243, 0.003243, 0.9968, 0.003243, 0.9968, 0.9968, 0.003243, 0.9968, 0.003243, 0.003243, 0.9968, 0.003243, 0.9968, 0.9968, 0.003243, 0.9968, 0.003243, 0.003243, 0.9968, 0.003243, 0.9968, 0.9968, 0.003243, 0.9968, 0.003243, 0.003243, 0.9968, 0.003243, 0.9968, 0.9968, 0.003243, 0.9968, 0.003243, 0.003243, 0.9968, 0.003243, 0.9968, 0.9968, 0.003243, 0.9968, 0.003243, 0.003243, 0.9968, 0.003243, 0.9968, 0.9968, 0.003243, 0.9968, 0.003243, 0.003243, 0.9968, 0.003243, 0.9968, 0.9968, 0.003243, 0.9968, 0.003243, 0.003243, 0.9968, 0.003243, 0.9968, 0.9968, 0.003243, 0.9968, 0.003243, 0.003243, 0.9968, 0.003243, 0.9968, 0.9968, 0.003243, 0.9968, 0.003243, 0.003243, 0.9968, 0.003243, 0.9968, 0.9968, 0.003243, 0.9968, 0.003243, 0.003243, 0.9968, 0.003243, 0.9968, 0.9968, 0.003243, 0.9968, 0.003243, 0.003243, 0.9968, 0.003243, 0.9968, 0.9968, 0.003243, 0.9968, 0.003243, 0.003243, 0.9968, 0.003243, 0.9968, 0.9968, 0.003243, 0.9968, 0.003243, 0.003243, 0.9968, 0.003243, 0.9968, 0.9968, 0.003243, 0.9968, 0.003243, 0.003243, 0.9968, 0.003243, 0.9968, 0.9968, 0.003243, 0.9968, 0.003243, 0.003243, 0.9968, 0.003243, 0.9968, 0.9968, 0.003243, 0.9968, 0.003243, 0.003243, 0.9968, 0.003243, 0.9968, 0.9968, 0.003243, 0.9968, 0.003243, 0.003243, 0.9968, 0.003243, 0.9968, 0.9968, 0.003243, 0.9968, 0.003243, 0.003243, 0.9968, 0.003243, 0.9968, 0.9968, 0.003243, 0.9968, 0.003243, 0.003243, 0.9968, 0.003243, 0.9968, 0.9968, 0.003243, 0.9968, 0.003243, 0.003243, 0.9968, 0.003243, 0.9968, 0.9968, 0.003243, 0.9968, 0.003243, 0.003243, 0.9968, 0.003243, 0.9968, 0.9968, 0.003243, 0.9968, 0.003243, 0.003243, 0.9968, 0.003243, 0.9968, 0.9968, 0.003243, 0.9968, 0.003243, 0.003243, 0.9968, 0.003243, 0.9968, 0.9968, 0.003243, 0.9968, 0.003243, 0.003243, 0.9968, 0.003243, 0.9968, 0.9968, 0.003243, 0.9968, 0.003243, 0.003243, 0.9968, 0.003243, 0.9968, 0.9968, 0.003243, 0.9968, 0.003243, 0.003243, 0.9968, 0.003243, 0.9968, 0.9968, 0.003243, 0.9968, 0.003243, 0.003243, 0.9968, 0.003243, 0.9968, 0.9968, 0.003243, 0.9968, 0.003243, 0.003243, 0.9968, 0.003243, 0.9968, 0.9968, 0.003243, 0.9968, 0.003243, 0.003243, 0.9968, 0.003243, 0.9968, 0.9968, 0.003243, 0.9968, 0.003243, 0.003243, 0.9968, 0.003243, 0.9968, 0.9968, 0.003243, 0.9968, 0.003243, 0.003243, 0.9968, 0.003243, 0.9968, 0.9968, 0.003243, 0.9968, 0.003243, 0.003243, 0.9968, 0.003243, 0.9968, 0.9968, 0.003243, 0.9968, 0.003243, 0.003243, 0.9968, 0.003243, 0.9968, 0.9968, 0.003243, 0.9968, 0.003243, 0.003243, 0.9968, 0.003243, 0.9968, 0.9968, 0.003243, 0.9968, 0.003243, 0.003243, 0.9968, 0.003243, 0.9968, 0.9968, 0.003243, 0.9968, 0.003243, 0.003243, 0.9968, 0.003243, 0.9968, 0.9968, 0.003243, 0.9968, 0.003243, 0.003243, 0.9968, 0.003243, 0.9968, 0.9968, 0.003243, 0.9968, 0.003243, 0.003243, 0.9968, 0.003243, 0.9968, 0.9968, 0.003243, 0.9968, 0.003243, 0.003243, 0.9968, 0.003243, 0.9968, 0.9968, 0.003243, 0.9968, 0.003243, 0.003243, 0.9968, 0.003243, 0.9968, 0.9968, 0.003243, 0.9968, 0.003243, 0.003243, 0.9968, 0.003243, 0.9968, 0.9968, 0.003243, 0.9968, 0.003243, 0.003243, 0.9968, 0.003243, 0.9968, 0.9968, 0.003243, 0.9968, 0.003243, 0.003243, 0.9968, 0.003243, 0.9968, 0.9968, 0.003243, 0.9968, 0.003243, 0.003243, 0.9968, 0.003243, 0.9968, 0.9968, 0.003243, 0.9968, 0.003243, 0.003243, 0.9968, 0.003243, 0.9968, 0.9968, 0.003243, 0.9968, 0.003243, 0.003243, 0.9968, 0.003243, 0.9968, 0.9968, 0.003243, 0.9968, 0.003243, 0.003243, 0.9968, 0.003243, 0.9968, 0.9968, 0.003243, 0.9968, 0.003243, 0.003243, 0.9968, 0.003243, 0.9968, 0.9968, 0.003243, 0.9968, 0.003243, 0.003243, 0.9968, 0.003243, 0.9968, 0.9968, 0.003243, 0.9968, 0.003243, 0.003243, 0.9968, 0.003243, 0.9968, 0.9968, 0.003243, 0.9968, 0.003243, 0.003243, 0.9968, 0.003243, 0.9968, 0.9968, 0.003243, 0.9968, 0.003243, 0.003243, 0.9968, 0.003243, 0.9968, 0.9968, 0.003243, 0.9968, 0.003243, 0.003243, 0.9968, 0.003243, 0.9968, 0.9968, 0.003243, 0.9968, 0.003243, 0.003243, 0.9968, 0.003243, 0.9968, 0.9968, 0.003243, 0.9968, 0.003243, 0.003243, 0.9968, 0.003243, 0.9968, 0.9968, 0.003243, 0.9968, 0.003243, 0.003243, 0.9968, 0.003243, 0.9968, 0.9968, 0.003243, 0.9968, 0.003243, 0.003243, 0.9968, 0.003243, 0.9968, 0.9968, 0.003243, 0.9968, 0.003243, 0.003243, 0.9968, 0.003243, 0.9968, 0.9968, 0.003243, 0.9968, 0.003243, 0.003243, 0.9968, 0.003243, 0.9968, 0.9968, 0.003243, 0.9968, 0.003243, 0.003243, 0.9968, 0.003243, 0.9968, 0.9968, 0.003243, 0.9968, 0.003243, 0.003243, 0.9968, 0.003243, 0.9968, 0.9968, 0.003243, 0.9968, 0.003243, 0.003243, 0.9968, 0.003243, 0.9968, 0.9968, 0.003243, 0.9968, 0.003243, 0.003243, 0.9968, 0.003243, 0.9968, 0.9968, 0.003243, 0.9968, 0.003243, 0.003243, 0.9968, 0.003243, 0.9968, 0.9968, 0.003243, 0.9968, 0.003243, 0.003243, 0.9968, 0.003243, 0.9968, 0.9968, 0.003243, 0.9968, 0.003243, 0.003243, 0.9968, 0.003243, 0.9968, 0.9968, 0.003243, 0.9968, 0.003243, 0.003243, 0.9968, 0.003243, 0.9968, 0.9968, 0.003243, 0.9968, 0.003243, 0.003243, 0.9968, 0.003243, 0.9968, 0.9968, 0.003243, 0.9968, 0.003243, 0.003243, 0.9968, 0.003243, 0.9968, 0.9968, 0.003243, 0.9968, 0.003243, 0.003243, 0.9968, 0.003243, 0.9968, 0.9968, 0.003243, 0.9968, 0.003243, 0.003243, 0.9968, 0.003243, 0.9968, 0.9968, 0.003243, 0.9968, 0.003243, 0.003243, 0.9968, 0.003243, 0.9968, 0.9968, 0.003243, 0.9968, 0.003243, 0.003243, 0.9968, 0.003243, 0.9968, 0.9968, 0.003243, 0.9968, 0.003243, 0.003243, 0.9968, 0.003243, 0.9968, 0.9968, 0.003243, 0.9968, 0.003243, 0.003243, 0.9968, 0.003243, 0.9968, 0.9968, 0.003243, 0.9968, 0.003243, 0.003243, 0.9968, 0.003243, 0.9968, 0.9968, 0.003243, 0.9968, 0.003243, 0.003243, 0.9968, 0.003243, 0.9968, 0.9968, 0.003243, 0.9968, 0.003243, 0.003243, 0.9968, 0.003243, 0.9968, 0.9968, 0.003243, 0.9968, 0.003243, 0.003243, 0.9968, 0.003243, 0.9968, 0.9968, 0.003243, 0.9968, 0.003243, 0.003243, 0.9968, 0.003243, 0.9968, 0.9968, 0.003243, 0.9968, 0.003243, 0.003243, 0.9968, 0.003243, 0.9968, 0.9968, 0.003243, 0.9968, 0.003243, 0.003243, 0.9968, 0.003243, 0.9968, 0.9968, 0.003243, 0.9968, 0.003243, 0.003243, 0.9968, 0.003243, 0.9968, 0.9968, 0.003243, 0.9968, 0.003243, 0.003243, 0.9968, 0.003243, 0.9968, 0.9968, 0.003243, 0.9968, 0.003243, 0.003243, 0.9968, 0.003243, 0.9968, 0.9968, 0.003243, 0.9968, 0.003243, 0.003243, 0.9968, 0.003243, 0.9968, 0.9968, 0.003243, 0.9968, 0.003243, 0.003243, 0.9968, 0.003243, 0.9968, 0.9968, 0.003243, 0.9968, 0.003243, 0.003243, 0.9968, 0.003243, 0.9968, 0.9968, 0.003243, 0.9968, 0.003243, 0.003243, 0.9968, 0.003243, 0.9968, 0.9968, 0.003243, 0.9968, 0.003243, 0.003243, 0.9968, 0.003243, 0.9968, 0.9968, 0.003243, 0.9968, 0.003243, 0.003243, 0.9968, 0.003243, 0.9968, 0.9968, 0.003243, 0.9968, 0.003243, 0.003243, 0.9968, 0.003243, 0.9968, 0.9968, 0.003243, 0.9968, 0.003243, 0.003243, 0.9968, 0.003243, 0.9968, 0.9968, 0.003243, 0.9968, 0.003243, 0.003243, 0.9968, 0.003243, 0.9968, 0.9968, 0.003243, 0.9968, 0.003243, 0.003243, 0.9968, 0.003243, 0.9968, 0.9968, 0.003243, 0.9968, 0.003243, 0.003243, 0.9968, 0.003243, 0.9968, 0.9968, 0.003243, 0.9968, 0.003243, 0.003243, 0.9968, 0.003243, 0.9968, 0.9968, 0.003243, 0.9968, 0.003243, 0.003243, 0.9968, 0.003243, 0.9968, 0.9968, 0.003243, 0.9968, 0.003243, 0.003243, 0.9968, 0.003243, 0.9968, 0.9968, 0.003243, 0.9968, 0.003243, 0.003243, 0.9968, 0.003243, 0.9968, 0.9968, 0.003243, 0.9968, 0.003243, 0.003243, 0.9968, 0.003243, 0.9968, 0.9968, 0.003243, 0.9968, 0.003243, 0.003243, 0.9968, 0.003243, 0.9968, 0.9968, 0.003243, 0.9968, 0.003243, 0.003243, 0.9968, 0.003243, 0.9968, 0.9968, 0.003243, 0.9968, 0.003243, 0.003243, 0.9968, 0.003243, 0.9968, 0.9968, 0.003243, 0.9968, 0.003243, 0.003243, 0.9968, 0.003243, 0.9968, 0.9968, 0.003243, 0.9968, 0.003243, 0.003243, 0.9968, 0.003243, 0.9968, 0.9968, 0.003243, 0.9968, 0.003243, 0.003243, 0.9968, 0.003243, 0.9968, 0.9968, 0.003243, 0.9968, 0.003243, 0.003243, 0.9968, 0.003243, 0.9968, 0.9968, 0.003243, 0.9968, 0.003243, 0.003243, 0.9968, 0.003243, 0.9968, 0.9968, 0.003243, 0.9968, 0.003243, 0.003243, 0.9968, 0.003243, 0.9968, 0.9968, 0.003243, 0.9968, 0.003243, 0.003243, 0.9968, 0.003243, 0.9968, 0.9968, 0.003243, 0.9968, 0.003243, 0.003243, 0.9968, 0.003243, 0.9968, 0.9968, 0.003243, 0.9968, 0.003243, 0.003243, 0.9968, 0.003243, 0.9968, 0.9968, 0.003243, 0.9968, 0.003243, 0.003243, 0.9968, 0.003243, 0.9968, 0.9968, 0.003243, 0.9968, 0.003243, 0.003243, 0.9968, 0.003243, 0.9968, 0.9968, 0.003243, 0.9968, 0.003243, 0.003243, 0.9968, 0.003243, 0.9968, 0.9968, 0.003243, 0.9968, 0.003243, 0.003243, 0.9968, 0.003243, 0.9968, 0.9968, 0.003243, 0.9968, 0.003243, 0.003243, 0.9968, 0.003243, 0.9968, 0.9968, 0.003243, 0.9968, 0.003243, 0.003243, 0.9968, 0.003243, 0.9968, 0.9968, 0.003243, 0.9968, 0.003243, 0.003243, 0.9968, 0.003243, 0.9968, 0.9968, 0.003243, 0.9968, 0.003243, 0.003243, 0.9968, 0.003243, 0.9968, 0.9968, 0.003243, 0.9968, 0.003243, 0.003243, 0.9968, 0.003243, 0.9968, 0.9968, 0.003243, 0.9968, 0.003243, 0.003243, 0.9968, 0.003243, 0.9968, 0.9968, 0.003243, 0.9968, 0.003243, 0.003243, 0.9968, 0.003243, 0.9968, 0.9968, 0.003243, 0.9968, 0.003243, 0.003243, 0.9968, 0.003243, 0.9968, 0.9968, 0.003243, 0.9968, 0.003243, 0.003243, 0.9968, 0.003243, 0.9968, 0.9968, 0.003243, 0.9968, 0.003243, 0.003243, 0.9968, 0.003243, 0.9968, 0.9968, 0.003243, 0.9968, 0.003243, 0.003243, 0.9968, 0.003243, 0.9968, 0.9968, 0.003243, 0.9968, 0.003243, 0.003243, 0.9968, 0.003243, 0.9968, 0.9968, 0.003243, 0.9968, 0.003243, 0.003243, 0.9968, 0.003243, 0.9968, 0.9968, 0.003243, 0.9968, 0.003243, 0.003243, 0.9968, 0.003243, 0.9968, 0.9968, 0.003243, 0.9968, 0.003243, 0.003243, 0.9968, 0.003243, 0.9968, 0.9968, 0.003243, 0.9968, 0.003243, 0.003243, 0.9968, 0.003243, 0.9968, 0.9968, 0.003243, 0.9968, 0.003243, 0.003243, 0.9968, 0.003243, 0.9968, 0.9968, 0.003243, 0.9968, 0.003243, 0.003243, 0.9968, 0.003243, 0.9968, 0.9968, 0.003243, 0.9968, 0.003243, 0.003243, 0.9968, 0.003243, 0.9968, 0.9968, 0.003243, 0.9968, 0.003243, 0.003243, 0.9968, 0.003243, 0.9968, 0.9968, 0.003243, 0.9968, 0.003243, 0.003243, 0.9968, 0.003243, 0.9968, 0.9968, 0.003243, 0.9968, 0.003243, 0.003243, 0.9968, 0.003243, 0.9968, 0.9968, 0.003243, 0.9968, 0.003243, 0.003243, 0.9968, 0.003243, 0.9968, 0.9968, 0.003243, 0.9968, 0.003243, 0.003243, 0.9968, 0.003243, 0.9968, 0.9968, 0.003243, 0.9968, 0.003243, 0.003243, 0.9968, 0.003243, 0.9968, 0.9968, 0.003243, 0.9968, 0.003243, 0.003243, 0.9968, 0.003243, 0.9968, 0.9968, 0.003243, 0.9968, 0.003243, 0.003243, 0.9968, 0.003243, 0.9968, 0.9968, 0.003243, 0.9968, 0.003243, 0.003243, 0.9968, 0.003243, 0.9968, 0.9968, 0.003243, 0.9968, 0.003243, 0.003243, 0.9968, 0.003243, 0.9968, 0.9968, 0.003243, 0.9968, 0.003243, 0.003243, 0.9968, 0.003243, 0.9968, 0.9968, 0.003243, 0.9968, 0.003243, 0.003243, 0.9968, 0.003243, 0.9968, 0.9968, 0.003243, 0.9968, 0.003243, 0.003243, 0.9968, 0.003243, 0.9968, 0.9968, 0.003243, 0.9968, 0.003243, 0.003243, 0.9968, 0.003243, 0.9968, 0.9968, 0.003243, 0.9968, 0.003243, 0.003243, 0.9968, 0.003243, 0.9968, 0.9968, 0.003243, 0.9968, 0.003243, 0.003243, 0.9968, 0.003243, 0.9968, 0.9968, 0.003243, 0.9968, 0.003243, 0.003243, 0.9968, 0.003243, 0.9968, 0.9968, 0.003243, 0.9968, 0.003243, 0.003243, 0.9968, 0.003243, 0.9968, 0.9968, 0.003243, 0.9968, 0.003243, 0.003243, 0.9968, 0.003243, 0.9968, 0.9968, 0.003243, 0.9968, 0.003243, 0.003243, 0.9968, 0.003243, 0.9968, 0.9968, 0.003243, 0.9968, 0.003243, 0.003243, 0.9968, 0.003243, 0.9968, 0.9968, 0.003243, 0.9968, 0.003243, 0.003243, 0.9968, 0.003243, 0.9968, 0.9968, 0.003243, 0.9968, 0.003243, 0.003243, 0.9968, 0.003243, 0.9968, 0.9968, 0.003243, 0.9968, 0.003243, 0.003243, 0.9968, 0.003243, 0.9968, 0.9968, 0.003243, 0.9968, 0.003243, 0.003243, 0.9968, 0.003243, 0.9968, 0.9968, 0.003243, 0.9968, 0.003243, 0.003243, 0.9968, 0.003243, 0.9968, 0.9968, 0.003243, 0.9968, 0.003243, 0.003243, 0.9968, 0.003243, 0.9968, 0.9968, 0.003243, 0.9968, 0.003243, 0.003243, 0.9968, 0.003243, 0.9968, 0.9968, 0.003243, 0.9968, 0.003243, 0.003243, 0.9968, 0.003243, 0.9968, 0.9968, 0.003243, 0.9968, 0.003243, 0.003243, 0.9968, 0.003243, 0.9968, 0.9968, 0.003243, 0.9968, 0.003243, 0.003243, 0.9968, 0.003243, 0.9968, 0.9968, 0.003243, 0.9968, 0.003243, 0.003243, 0.9968, 0.003243, 0.9968, 0.9968, 0.003243, 0.9968, 0.003243, 0.003243, 0.9968, 0.003243, 0.9968, 0.9968, 0.003243, 0.9968, 0.003243, 0.003243, 0.9968, 0.003243, 0.9968, 0.9968, 0.003243, 0.9968, 0.003243, 0.003243, 0.9968, 0.003243, 0.9968, 0.9968, 0.003243, 0.9968, 0.003243, 0.003243, 0.9968, 0.003243, 0.9968, 0.9968, 0.003243, 0.9968, 0.003243, 0.003243, 0.9968, 0.003243, 0.9968, 0.9968, 0.003243, 0.9968, 0.003243, 0.003243, 0.9968, 0.003243, 0.9968, 0.9968, 0.003243, 0.9968, 0.003243, 0.003243, 0.9968, 0.003243, 0.9968, 0.9968, 0.003243, 0.9968, 0.003243, 0.003243, 0.9968, 0.003243, 0.9968, 0.9968, 0.003243, 0.9968, 0.003243, 0.003243, 0.9968, 0.003243, 0.9968, 0.9968, 0.003243, 0.9968, 0.003243, 0.003243, 0.9968, 0.003243, 0.9968, 0.9968, 0.003243, 0.9968, 0.003243, 0.003243, 0.9968, 0.003243, 0.9968, 0.9968, 0.003243, 0.9968, 0.003243, 0.003243, 0.9968, 0.003243, 0.9968, 0.9968, 0.003243, 0.9968, 0.003243, 0.003243, 0.9968, 0.003243, 0.9968, 0.9968, 0.003243, 0.9968, 0.003243, 0.003243, 0.9968, 0.003243, 0.9968, 0.9968, 0.003243, 0.9968, 0.003243, 0.003243, 0.9968, 0.003243, 0.9968, 0.9968, 0.003243, 0.9968, 0.003243, 0.003243, 0.9968, 0.003243, 0.9968, 0.9968, 0.003243, 0.9968, 0.003243, 0.003243, 0.9968, 0.003243, 0.9968, 0.9968, 0.003243, 0.9968, 0.003243, 0.003243, 0.9968, 0.003243, 0.9968, 0.9968, 0.003243, 0.9968, 0.003243, 0.003243, 0.9968, 0.003243, 0.9968, 0.9968, 0.003243, 0.9968, 0.003243, 0.003243, 0.9968, 0.003243, 0.9968, 0.9968, 0.003243, 0.9968, 0.003243, 0.003243, 0.9968, 0.003243, 0.9968, 0.9968, 0.003243, 0.9968, 0.003243, 0.003243, 0.9968, 0.003243, 0.9968, 0.9968, 0.003243, 0.9968, 0.003243, 0.003243, 0.9968, 0.003243, 0.9968, 0.9968, 0.003243, 0.9968, 0.003243, 0.003243, 0.9968, 0.003243, 0.9968, 0.9968, 0.003243, 0.9968, 0.003243, 0.003243, 0.9968, 0.003243, 0.9968, 0.9968, 0.003243, 0.9968, 0.003243, 0.003243, 0.9968, 0.003243, 0.9968, 0.9968, 0.003243, 0.9968, 0.003243, 0.003243, 0.9968, 0.003243, 0.9968, 0.9968, 0.003243, 0.9968, 0.003243, 0.003243, 0.9968, 0.003243, 0.9968, 0.9968, 0.003243, 0.9968, 0.003243, 0.003243, 0.9968, 0.003243, 0.9968, 0.9968, 0.003243, 0.9968, 0.003243, 0.003243, 0.9968, 0.003243, 0.9968, 0.9968, 0.003243, 0.9968, 0.003243, 0.003243, 0.9968, 0.003243, 0.9968, 0.9968, 0.003243, 0.9968, 0.003243, 0.003243, 0.9968, 0.003243, 0.9968, 0.9968, 0.003243, 0.9968, 0.003243, 0.003243, 0.9968, 0.003243, 0.9968, 0.9968, 0.003243, 0.9968, 0.003243, 0.003243, 0.9968, 0.003243, 0.9968, 0.9968, 0.003243, 0.9968, 0.003243, 0.003243, 0.9968, 0.003243, 0.9968, 0.9968, 0.003243, 0.9968, 0.003243, 0.003243, 0.9968, 0.003243, 0.9968, 0.9968, 0.003243, 0.9968, 0.003243, 0.003243, 0.9968, 0.003243, 0.9968, 0.9968, 0.003243, 0.9968])
me_torus.materials.append(mat_material)
me_torus.use_remesh_preserve_volume = False
me_torus.use_remesh_preserve_attributes = False
me_torus.use_mirror_vertex_groups = False
me_torus.update()

# ---- objects
ob_torus = bpy.data.objects.new('Torus', me_torus)
ob_lamp = bpy.data.objects.new('Lamp', light_lamp)
ob_camera = bpy.data.objects.new('Camera', cam_camera)

# ---- transforms, parenting, visibility, modifiers, constraints
ob_torus.location = (0.0, 0.0, 0.0)
ob_torus.lineart.crease_threshold = 0.0
ob_lamp.location = (4.076, 1.005, 5.904)
ob_lamp.rotation_euler = (0.6503, 0.05522, 1.866)
ob_lamp.lock_rotations_4d = False
ob_lamp.empty_display_type = 'ARROWS'
ob_lamp.color = (0.0, 0.0, 0.0, 0.0)
ob_lamp.lineart.crease_threshold = 0.0
ob_camera.location = (7.481, -6.508, 5.344)
ob_camera.rotation_euler = (1.109, 0.01082, 0.8149)
ob_camera.lock_rotations_4d = False
ob_camera.empty_display_type = 'ARROWS'
ob_camera.color = (0.0, 0.0, 0.0, 0.0)
ob_camera.display_type = 'WIRE'
ob_camera.lineart.crease_threshold = 0.0

# ---- collection membership
col_collection_1.objects.link(ob_torus)
col_collection_1.objects.link(ob_lamp)
col_collection_1.objects.link(ob_camera)

# ---- scene / render settings (as saved in the file)
scene.camera = ob_camera
scene.frame_start = 1; scene.frame_end = 250; scene.frame_set(1)
scene.render.engine = 'CYCLES'
scene.render.image_settings.compression = 90
scene.render.resolution_percentage = 50
scene.render.dither_intensity = 0.0
scene.cycles.use_denoising = False
scene.cycles.samples = 10
scene.cycles.sampling_pattern = 'TABULATED_SOBOL'
scene.cycles.light_sampling_threshold = 0.0
scene.cycles.use_adaptive_sampling = False
scene.cycles.use_light_tree = False
scene.cycles.blur_glossy = 0.0
scene.cycles.volume_bounces = 1
scene.cycles.pixel_filter_type = 'GAUSSIAN'
scene.cycles.sample_clamp_indirect = 0.0
scene.view_settings.view_transform = 'Standard'
bpy.context.view_layer.update()
